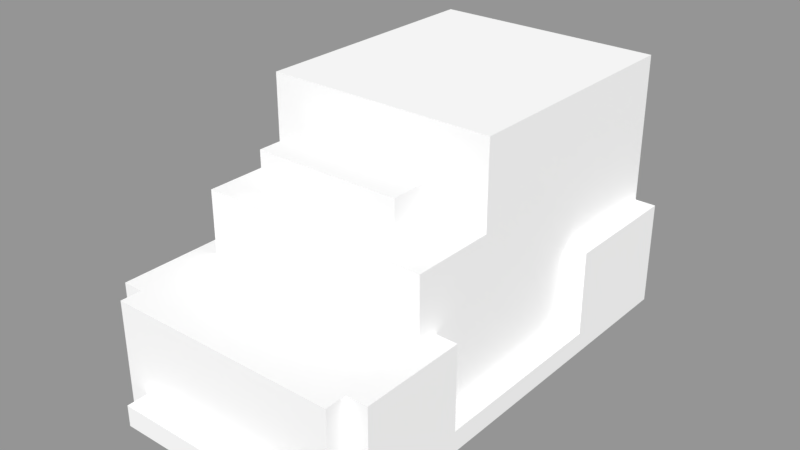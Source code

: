 # Source: Medic.blend  (saved by Blender 2.79.0; exported with 4.5.12 LTS)
import bpy
from mathutils import Matrix  # noqa: F401  (used for matrix-valued properties, if any)

bpy.ops.wm.read_factory_settings(use_empty=True)
scene = bpy.context.scene
scene.name = 'Scene'

# ---- collections
col_collection_1 = bpy.data.collections.new('Collection 1'); scene.collection.children.link(col_collection_1)

# ---- materials (node trees are filled in below, after node groups)
mat_palette = bpy.data.materials.new('palette')
mat_palette.alpha_threshold = 0.0
mat_palette.use_transparent_shadow = False
mat_palette.diffuse_color = (1.0, 1.0, 1.0, 1.0)
mat_palette.specular_color = (0.0, 0.0, 0.0)
mat_palette.roughness = 0.5
mat_palette.specular_intensity = 1.0

# ---- material node trees

# ---- meshes
me_medic = bpy.data.meshes.new('Medic')
me_medic.from_pydata([(-6.543, -3.641, 7.813), (-6.543, -4.641, 4.813), (-6.543, -4.641, 8.813), (-6.543, -3.641, 5.813), (-6.543, -3.641, 3.813), (-6.543, -4.641, -6.187), (-6.543, -3.641, -5.187), (-6.543, -3.641, -7.187), (-6.543, -4.641, -10.19), (-6.543, -3.641, -9.187), (-6.543, -1.641, 7.813), (-6.543, -1.641, 5.813), (-6.543, -1.641, -7.187), (-6.543, -1.641, -9.187), (-6.543, -0.6414, 8.813), (-6.543, -0.6414, 4.813), (-6.543, -0.6414, -6.187), (-6.543, -0.6414, -10.19), (-6.543, -4.641, -11.19), (-6.543, 0.3586, 8.813), (-6.543, 0.3586, 3.813), (-6.543, 0.3586, -5.187), (-6.543, 0.3586, -11.19), (-5.543, -3.641, -11.19), (-5.543, -4.641, -12.19), (-5.543, -4.641, -11.19), (-5.543, -3.641, -12.19), (-5.543, -2.641, 0.8131), (-5.543, -3.641, -5.187), (-5.543, -3.641, 3.813), (-5.543, -2.641, -5.187), (-5.543, -1.641, -0.1869), (-5.543, -1.641, -5.187), (-5.543, -0.6414, 9.813), (-5.543, -4.641, 8.813), (-5.543, -4.641, 9.813), (-5.543, -0.6414, 8.813), (-5.543, 0.3586, 9.813), (-5.543, 0.3586, 8.813), (-5.543, 0.3586, 3.813), (-5.543, 0.3586, 1.813), (-5.543, 0.3586, -4.187), (-5.543, 0.3586, -5.187), (-5.543, 2.359, 3.813), (-5.543, 0.3586, 4.813), (-5.543, 2.359, 1.813), (-5.543, 2.359, -2.187), (-5.543, 2.359, -4.187), (-5.543, 0.3586, -6.187), (-5.543, 2.359, -6.187), (-5.543, 0.3586, -10.19), (-5.543, 2.359, -8.187), (-5.543, 3.359, 4.813), (-5.543, 3.359, 0.8131), (-5.543, 4.359, -2.187), (-5.543, 4.359, -4.187), (-5.543, 4.359, -6.187), (-5.543, 4.359, -8.187), (-5.543, 6.359, -4.187), (-5.543, 6.359, -6.187), (-5.543, 7.359, 0.8131), (-5.543, 7.359, -0.1869), (-5.543, 7.359, -10.19), (-5.543, 0.3586, -11.19), (-5.543, 7.359, -11.19), (-4.543, -3.641, 10.81), (-4.543, -4.641, 9.813), (-4.543, -4.641, 10.81), (-4.543, -3.641, 9.813), (-3.543, 5.359, 3.813), (-3.543, 3.359, 1.813), (-3.543, 3.359, 3.813), (-3.543, 5.359, 1.813), (3.457, 3.359, 3.813), (3.457, 3.359, 1.813), (3.457, 5.359, 3.813), (3.457, 5.359, 1.813), (4.457, -4.641, 10.81), (4.457, -4.641, 9.813), (4.457, -3.641, 10.81), (4.457, -3.641, 9.813), (5.457, -4.641, -11.19), (5.457, -4.641, -12.19), (5.457, -3.641, -11.19), (5.457, -3.641, -12.19), (5.457, -3.641, 3.813), (5.457, -3.641, -5.187), (5.457, -2.641, 0.8131), (5.457, -2.641, -5.187), (5.457, -1.641, -0.1869), (5.457, -1.641, -5.187), (5.457, -4.641, 9.813), (5.457, -4.641, 8.813), (5.457, -0.6414, 9.813), (5.457, -0.6414, 8.813), (5.457, 0.3586, 9.813), (5.457, 0.3586, 8.813), (5.457, 0.3586, 3.813), (5.457, 0.3586, 1.813), (5.457, 0.3586, -4.187), (5.457, 0.3586, -5.187), (5.457, 0.3586, 4.813), (5.457, 2.359, 3.813), (5.457, 2.359, 1.813), (5.457, 2.359, -2.187), (5.457, 2.359, -4.187), (5.457, 0.3586, -6.187), (5.457, 0.3586, -10.19), (5.457, 2.359, -6.187), (5.457, 2.359, -8.187), (5.457, 3.359, 4.813), (5.457, 3.359, 0.8131), (5.457, 4.359, -2.187), (5.457, 4.359, -4.187), (5.457, 4.359, -6.187), (5.457, 4.359, -8.187), (5.457, 6.359, -4.187), (5.457, 6.359, -6.187), (5.457, 7.359, 0.8131), (5.457, 7.359, -0.1869), (5.457, 7.359, -10.19), (5.457, 0.3586, -11.19), (5.457, 7.359, -11.19), (6.457, -4.641, 8.813), (6.457, -4.641, 4.813), (6.457, -3.641, 7.813), (6.457, -3.641, 5.813), (6.457, -4.641, -6.187), (6.457, -3.641, 3.813), (6.457, -3.641, -5.187), (6.457, -4.641, -10.19), (6.457, -3.641, -7.187), (6.457, -3.641, -9.187), (6.457, -1.641, 7.813), (6.457, -1.641, 5.813), (6.457, -1.641, -7.187), (6.457, -1.641, -9.187), (6.457, -0.6414, 8.813), (6.457, -0.6414, 4.813), (6.457, -0.6414, -6.187), (6.457, -4.641, -11.19), (6.457, -0.6414, -10.19), (6.457, 0.3586, 8.813), (6.457, 0.3586, 3.813), (6.457, 0.3586, -5.187), (6.457, 0.3586, -11.19), (4.457, -4.641, 10.81), (-4.543, -3.641, 10.81), (-4.543, -4.641, 10.81), (4.457, -3.641, 10.81), (-4.543, -4.641, 9.813), (-5.543, -0.6414, 9.813), (-5.543, -4.641, 9.813), (-4.543, -3.641, 9.813), (-4.543, -0.6414, 9.813), (-5.543, 0.3586, 9.813), (-3.543, -3.641, 9.813), (-3.543, -0.6414, 9.813), (-3.543, 0.3586, 9.813), (-2.543, -3.641, 9.813), (-2.543, -0.6414, 9.813), (-1.543, -3.641, 9.813), (-1.543, -0.6414, 9.813), (-0.5429, -3.641, 9.813), (-0.5429, -0.6414, 9.813), (0.4571, -3.641, 9.813), (0.4571, -0.6414, 9.813), (1.457, -3.641, 9.813), (1.457, -0.6414, 9.813), (2.457, -3.641, 9.813), (2.457, -0.6414, 9.813), (3.457, -3.641, 9.813), (3.457, -0.6414, 9.813), (3.457, 0.3586, 9.813), (4.457, -3.641, 9.813), (4.457, -0.6414, 9.813), (5.457, -4.641, 9.813), (4.457, -4.641, 9.813), (5.457, -0.6414, 9.813), (5.457, 0.3586, 9.813), (-5.543, -4.641, 8.813), (-6.543, -0.6414, 8.813), (-6.543, -4.641, 8.813), (-5.543, -0.6414, 8.813), (-6.543, 0.3586, 8.813), (-5.543, 0.3586, 8.813), (6.457, -4.641, 8.813), (5.457, -0.6414, 8.813), (5.457, -4.641, 8.813), (6.457, -0.6414, 8.813), (5.457, 0.3586, 8.813), (6.457, 0.3586, 8.813), (-4.543, 0.3586, 4.813), (-5.543, 3.359, 4.813), (-5.543, 0.3586, 4.813), (-4.543, 2.359, 4.813), (4.457, 0.3586, 4.813), (4.457, 2.359, 4.813), (5.457, 0.3586, 4.813), (5.457, 3.359, 4.813), (0.4571, 3.359, 3.813), (-3.543, 5.359, 3.813), (-3.543, 3.359, 3.813), (0.4571, 5.359, 3.813), (3.457, 3.359, 3.813), (3.457, 5.359, 3.813), (-4.543, 3.359, 0.8131), (-5.543, 7.359, 0.8131), (-5.543, 3.359, 0.8131), (-4.543, 6.359, 0.8131), (4.457, 3.359, 0.8131), (4.457, 6.359, 0.8131), (5.457, 3.359, 0.8131), (5.457, 7.359, 0.8131), (-5.543, -3.641, -5.187), (-6.543, 0.3586, -5.187), (-6.543, -3.641, -5.187), (-5.543, -2.641, -5.187), (-5.543, -1.641, -5.187), (-5.543, 0.3586, -5.187), (6.457, -3.641, -5.187), (5.457, -2.641, -5.187), (5.457, -3.641, -5.187), (5.457, 0.3586, -5.187), (5.457, -1.641, -5.187), (6.457, 0.3586, -5.187), (-6.543, -3.641, 3.813), (-6.543, 0.3586, 3.813), (-5.543, -3.641, 3.813), (-5.543, 0.3586, 3.813), (5.457, -3.641, 3.813), (5.457, 0.3586, 3.813), (6.457, -3.641, 3.813), (6.457, 0.3586, 3.813), (-3.543, 3.359, 1.813), (-3.543, 5.359, 1.813), (0.4571, 4.359, 1.813), (0.4571, 5.359, 1.813), (2.457, 3.359, 1.813), (2.457, 4.359, 1.813), (3.457, 3.359, 1.813), (3.457, 5.359, 1.813), (-6.543, -4.641, -11.19), (-6.543, 0.3586, -11.19), (-5.543, -4.641, -11.19), (-5.543, -3.641, -11.19), (-5.543, -2.641, -11.19), (-5.543, 0.3586, -11.19), (-5.543, 7.359, -11.19), (-4.543, -1.641, -11.19), (-4.543, 6.359, -11.19), (-3.543, 4.359, -11.19), (-3.543, 5.359, -11.19), (-1.543, 4.359, -11.19), (-1.543, 5.359, -11.19), (-0.5429, -1.641, -11.19), (-0.5429, 6.359, -11.19), (0.4571, -1.641, -11.19), (0.4571, 6.359, -11.19), (1.457, 4.359, -11.19), (1.457, 5.359, -11.19), (3.457, 4.359, -11.19), (3.457, 5.359, -11.19), (4.457, -1.641, -11.19), (4.457, 6.359, -11.19), (5.457, -3.641, -11.19), (5.457, -2.641, -11.19), (5.457, 0.3586, -11.19), (5.457, 7.359, -11.19), (6.457, -4.641, -11.19), (5.457, -4.641, -11.19), (6.457, 0.3586, -11.19), (-5.543, -4.641, -12.19), (-5.543, -3.641, -12.19), (5.457, -4.641, -12.19), (5.457, -3.641, -12.19), (-4.543, -4.641, 9.813), (4.457, -4.641, 10.81), (-4.543, -4.641, 10.81), (4.457, -4.641, 9.813), (-5.543, -4.641, 8.813), (-5.543, -4.641, 9.813), (5.457, -4.641, 9.813), (5.457, -4.641, 8.813), (-6.543, -4.641, 4.813), (-6.543, -4.641, 8.813), (-5.543, -4.641, 4.813), (5.457, -4.641, 4.813), (6.457, -4.641, 8.813), (6.457, -4.641, 4.813), (-6.543, -4.641, -6.187), (-5.543, -4.641, -6.187), (5.457, -4.641, -6.187), (6.457, -4.641, -6.187), (-6.543, -4.641, -10.19), (-5.543, -4.641, -10.19), (5.457, -4.641, -10.19), (6.457, -4.641, -10.19), (-6.543, -4.641, -11.19), (-5.543, -4.641, -11.19), (5.457, -4.641, -11.19), (6.457, -4.641, -11.19), (-5.543, -4.641, -12.19), (5.457, -4.641, -12.19), (-4.543, -3.641, 10.81), (4.457, -3.641, 10.81), (-4.543, -3.641, 9.813), (-3.543, -3.641, 9.813), (-2.543, -3.641, 9.813), (-1.543, -3.641, 9.813), (-0.5429, -3.641, 9.813), (0.4571, -3.641, 9.813), (1.457, -3.641, 9.813), (2.457, -3.641, 9.813), (3.457, -3.641, 9.813), (4.457, -3.641, 9.813), (-6.543, -3.641, 3.813), (-5.543, -3.641, 3.813), (-6.543, -3.641, -5.187), (-5.543, -3.641, -5.187), (5.457, -3.641, 3.813), (6.457, -3.641, 3.813), (5.457, -3.641, -5.187), (6.457, -3.641, -5.187), (-5.543, -3.641, -11.19), (5.457, -3.641, -11.19), (-5.543, -3.641, -12.19), (5.457, -3.641, -12.19), (-5.543, 0.3586, 9.813), (-3.543, 0.3586, 9.813), (-5.543, 0.3586, 8.813), (3.457, 0.3586, 9.813), (-3.543, 0.3586, 8.813), (5.457, 0.3586, 9.813), (3.457, 0.3586, 8.813), (5.457, 0.3586, 8.813), (-5.543, 0.3586, 4.813), (6.457, 0.3586, 8.813), (-6.543, 0.3586, 8.813), (-4.543, 0.3586, 4.813), (4.457, 0.3586, 4.813), (5.457, 0.3586, 4.813), (-6.543, 0.3586, 3.813), (-5.543, 0.3586, 3.813), (5.457, 0.3586, 3.813), (6.457, 0.3586, 3.813), (-6.543, 0.3586, -5.187), (-5.543, 0.3586, -5.187), (-5.543, 0.3586, -6.187), (5.457, 0.3586, -5.187), (6.457, 0.3586, -5.187), (5.457, 0.3586, -6.187), (-5.543, 0.3586, -10.19), (5.457, 0.3586, -10.19), (-6.543, 0.3586, -11.19), (-5.543, 0.3586, -11.19), (5.457, 0.3586, -11.19), (6.457, 0.3586, -11.19), (-5.543, 3.359, 4.813), (5.457, 3.359, 4.813), (-3.543, 3.359, 3.813), (0.4571, 3.359, 3.813), (3.457, 3.359, 3.813), (-3.543, 3.359, 1.813), (3.457, 3.359, 1.813), (2.457, 3.359, 1.813), (-5.543, 3.359, 0.8131), (-4.543, 3.359, 0.8131), (4.457, 3.359, 0.8131), (5.457, 3.359, 0.8131), (-3.543, 5.359, 3.813), (0.4571, 5.359, 3.813), (-3.543, 5.359, 1.813), (3.457, 5.359, 3.813), (0.4571, 5.359, 1.813), (3.457, 5.359, 1.813), (-5.543, 7.359, 0.8131), (5.457, 7.359, 0.8131), (-5.543, 7.359, -0.1869), (5.457, 7.359, -0.1869), (-0.5429, 7.359, -2.187), (1.457, 7.359, -2.187), (-2.543, 7.359, -4.187), (-0.5429, 7.359, -4.187), (1.457, 7.359, -4.187), (3.457, 7.359, -4.187), (-2.543, 7.359, -6.187), (-0.5429, 7.359, -6.187), (1.457, 7.359, -6.187), (3.457, 7.359, -6.187), (-0.5429, 7.359, -8.187), (1.457, 7.359, -8.187), (-5.543, 7.359, -10.19), (5.457, 7.359, -10.19), (-5.543, 7.359, -11.19), (5.457, 7.359, -11.19)], [], [(0, 1, 2), (3, 1, 0), (4, 5, 1), (6, 5, 4), (7, 8, 5), (9, 8, 7), (10, 0, 2), (10, 3, 0), (11, 1, 3), (11, 3, 10), (12, 9, 7), (12, 7, 5), (13, 8, 9), (13, 9, 12), (14, 10, 2), (14, 11, 10), (15, 1, 11), (15, 11, 14), (15, 4, 1), (16, 5, 6), (16, 12, 5), (16, 13, 12), (17, 18, 8), (17, 13, 16), (17, 8, 13), (19, 15, 14), (20, 4, 15), (20, 15, 19), (21, 16, 6), (21, 17, 16), (22, 18, 17), (22, 17, 21), (23, 24, 25), (26, 24, 23), (27, 28, 29), (30, 28, 27), (31, 30, 27), (32, 30, 31), (33, 34, 35), (36, 34, 33), (37, 36, 33), (38, 36, 37), (39, 27, 29), (40, 27, 39), (41, 32, 31), (42, 32, 41), (43, 39, 44), (43, 40, 39), (45, 27, 40), (45, 40, 43), (46, 41, 31), (47, 42, 41), (47, 41, 46), (47, 48, 42), (49, 50, 48), (49, 48, 47), (51, 50, 49), (52, 43, 44), (52, 45, 43), (53, 27, 45), (53, 45, 52), (53, 31, 27), (54, 46, 31), (54, 49, 47), (54, 51, 49), (54, 47, 46), (55, 51, 54), (56, 51, 55), (57, 50, 51), (57, 51, 56), (58, 56, 55), (58, 55, 54), (59, 57, 56), (59, 56, 58), (60, 31, 53), (61, 54, 31), (61, 31, 60), (61, 58, 54), (61, 59, 58), (62, 57, 59), (62, 59, 61), (62, 50, 57), (62, 63, 50), (64, 63, 62), (65, 66, 67), (68, 66, 65), (69, 70, 71), (72, 70, 69), (73, 74, 75), (75, 74, 76), (77, 78, 79), (79, 78, 80), (81, 82, 83), (83, 82, 84), (85, 86, 87), (87, 86, 88), (87, 88, 89), (89, 88, 90), (91, 92, 93), (93, 92, 94), (93, 94, 95), (95, 94, 96), (85, 87, 97), (97, 87, 98), (89, 90, 99), (99, 90, 100), (101, 97, 102), (97, 98, 102), (98, 87, 103), (102, 98, 103), (89, 99, 104), (99, 100, 105), (104, 99, 105), (100, 106, 105), (106, 107, 108), (105, 106, 108), (108, 107, 109), (101, 102, 110), (102, 103, 110), (103, 87, 111), (110, 103, 111), (87, 89, 111), (89, 104, 112), (105, 108, 112), (108, 109, 112), (104, 105, 112), (112, 109, 113), (113, 109, 114), (109, 107, 115), (114, 109, 115), (113, 114, 116), (112, 113, 116), (114, 115, 117), (116, 114, 117), (111, 89, 118), (89, 112, 119), (118, 89, 119), (112, 116, 119), (116, 117, 119), (117, 115, 120), (119, 117, 120), (115, 107, 120), (107, 121, 120), (120, 121, 122), (123, 124, 125), (125, 124, 126), (124, 127, 128), (128, 127, 129), (127, 130, 131), (131, 130, 132), (123, 125, 133), (125, 126, 133), (126, 124, 134), (133, 126, 134), (131, 132, 135), (127, 131, 135), (132, 130, 136), (135, 132, 136), (123, 133, 137), (133, 134, 137), (134, 124, 138), (137, 134, 138), (124, 128, 138), (129, 127, 139), (127, 135, 139), (135, 136, 139), (130, 140, 141), (139, 136, 141), (136, 130, 141), (137, 138, 142), (138, 128, 143), (142, 138, 143), (129, 139, 144), (139, 141, 144), (141, 140, 145), (144, 141, 145), (146, 147, 148), (149, 147, 146), (150, 151, 152), (153, 151, 150), (154, 155, 151), (154, 151, 153), (156, 154, 153), (157, 155, 154), (157, 154, 156), (158, 155, 157), (159, 157, 156), (160, 158, 157), (160, 157, 159), (161, 160, 159), (162, 158, 160), (162, 160, 161), (163, 162, 161), (164, 158, 162), (164, 162, 163), (165, 164, 163), (166, 158, 164), (166, 164, 165), (167, 166, 165), (168, 158, 166), (168, 166, 167), (169, 168, 167), (170, 158, 168), (170, 168, 169), (171, 170, 169), (172, 158, 170), (172, 170, 171), (173, 158, 172), (174, 172, 171), (175, 173, 172), (175, 172, 174), (176, 174, 177), (176, 175, 174), (178, 173, 175), (178, 175, 176), (179, 173, 178), (180, 181, 182), (183, 184, 181), (183, 181, 180), (185, 184, 183), (186, 187, 188), (189, 190, 187), (189, 187, 186), (191, 190, 189), (192, 193, 194), (195, 193, 192), (196, 195, 192), (197, 193, 195), (197, 195, 196), (198, 197, 196), (199, 193, 197), (199, 197, 198), (200, 201, 202), (203, 201, 200), (204, 203, 200), (205, 203, 204), (206, 207, 208), (209, 207, 206), (210, 209, 206), (211, 207, 209), (211, 209, 210), (212, 211, 210), (213, 207, 211), (213, 211, 212), (214, 215, 216), (217, 215, 214), (218, 215, 217), (219, 215, 218), (220, 221, 222), (220, 223, 224), (220, 224, 221), (225, 223, 220), (226, 227, 228), (228, 227, 229), (230, 231, 232), (232, 231, 233), (234, 235, 236), (236, 235, 237), (234, 236, 238), (236, 237, 239), (238, 236, 239), (238, 239, 240), (239, 237, 241), (240, 239, 241), (242, 243, 244), (244, 243, 245), (245, 243, 246), (246, 243, 247), (247, 248, 249), (246, 247, 249), (249, 248, 250), (249, 250, 251), (251, 250, 252), (249, 251, 253), (251, 252, 253), (252, 250, 254), (253, 252, 254), (246, 249, 255), (249, 253, 255), (253, 254, 255), (254, 250, 256), (255, 254, 256), (250, 248, 256), (246, 255, 257), (255, 256, 257), (256, 248, 258), (257, 256, 258), (257, 258, 259), (259, 258, 260), (257, 259, 261), (259, 260, 261), (260, 258, 262), (261, 260, 262), (246, 257, 263), (257, 261, 263), (261, 262, 263), (262, 258, 264), (263, 262, 264), (258, 248, 264), (245, 246, 265), (246, 263, 266), (263, 264, 266), (265, 246, 266), (266, 264, 267), (264, 248, 268), (267, 264, 268), (266, 267, 269), (270, 265, 269), (265, 266, 269), (269, 267, 271), (272, 273, 274), (274, 273, 275), (276, 277, 278), (279, 277, 276), (280, 276, 281), (280, 282, 279), (280, 279, 276), (283, 282, 280), (284, 280, 285), (286, 283, 280), (286, 280, 284), (287, 288, 283), (287, 283, 286), (289, 288, 287), (290, 286, 284), (290, 287, 286), (290, 289, 287), (291, 289, 290), (292, 289, 291), (293, 289, 292), (294, 291, 290), (295, 292, 291), (295, 291, 294), (296, 293, 292), (296, 292, 295), (297, 293, 296), (298, 295, 294), (298, 296, 295), (298, 297, 296), (299, 297, 298), (300, 297, 299), (301, 297, 300), (302, 300, 299), (303, 300, 302), (304, 305, 306), (306, 305, 307), (307, 305, 308), (308, 305, 309), (309, 305, 310), (310, 305, 311), (311, 305, 312), (312, 305, 313), (313, 305, 314), (314, 305, 315), (316, 317, 318), (318, 317, 319), (320, 321, 322), (322, 321, 323), (324, 325, 326), (326, 325, 327), (328, 329, 330), (329, 331, 332), (330, 329, 332), (331, 333, 334), (332, 331, 334), (334, 333, 335), (330, 332, 336), (335, 337, 336), (334, 335, 336), (332, 334, 336), (338, 330, 336), (336, 337, 339), (339, 337, 340), (340, 337, 341), (338, 336, 342), (342, 336, 343), (341, 337, 344), (344, 337, 345), (346, 347, 348), (349, 350, 351), (346, 348, 352), (351, 350, 353), (346, 352, 354), (354, 352, 355), (353, 350, 356), (356, 350, 357), (358, 359, 360), (360, 359, 361), (361, 359, 362), (358, 360, 363), (362, 359, 364), (363, 365, 366), (365, 364, 366), (358, 363, 366), (366, 364, 367), (364, 359, 368), (367, 364, 368), (368, 359, 369), (370, 371, 372), (371, 373, 374), (372, 371, 374), (374, 373, 375), (376, 377, 378), (378, 377, 379), (378, 379, 380), (380, 379, 381), (378, 380, 382), (380, 381, 383), (382, 380, 383), (381, 379, 384), (383, 381, 384), (384, 379, 385), (382, 383, 386), (378, 382, 386), (384, 385, 386), (383, 384, 386), (386, 385, 387), (387, 385, 388), (385, 379, 389), (388, 385, 389), (387, 388, 390), (386, 387, 390), (388, 389, 391), (390, 388, 391), (378, 386, 392), (386, 390, 392), (390, 391, 392), (389, 379, 393), (392, 391, 393), (391, 389, 393), (392, 393, 394), (394, 393, 395)])
me_medic.polygons.foreach_set('use_smooth', [True] * 432)
_uv = me_medic.uv_layers.new(name='UVMap')
_uv.uv.foreach_set('vector', [0.05664, 0.5, 0.05664, 0.5, 0.05664, 0.5, 0.05664, 0.5, 0.05664, 0.5, 0.05664, 0.5, 0.001953, 0.5, 0.001953, 0.5, 0.001953, 0.5, 0.001953, 0.5, 0.001953, 0.5, 0.001953, 0.5, 0.05664, 0.5, 0.05664, 0.5, 0.05664, 0.5, 0.05664, 0.5, 0.05664, 0.5, 0.05664, 0.5, 0.05664, 0.5, 0.05664, 0.5, 0.05664, 0.5, 0.0332, 0.5, 0.0332, 0.5, 0.0332, 0.5, 0.05664, 0.5, 0.05664, 0.5, 0.05664, 0.5, 0.0332, 0.5, 0.0332, 0.5, 0.0332, 0.5, 0.0332, 0.5, 0.0332, 0.5, 0.0332, 0.5, 0.05664, 0.5, 0.05664, 0.5, 0.05664, 0.5, 0.05664, 0.5, 0.05664, 0.5, 0.05664, 0.5, 0.0332, 0.5, 0.0332, 0.5, 0.0332, 0.5, 0.05664, 0.5, 0.05664, 0.5, 0.05664, 0.5, 0.05664, 0.5, 0.05664, 0.5, 0.05664, 0.5, 0.05664, 0.5, 0.05664, 0.5, 0.05664, 0.5, 0.05664, 0.5, 0.05664, 0.5, 0.05664, 0.5, 0.001953, 0.5, 0.001953, 0.5, 0.001953, 0.5, 0.001953, 0.5, 0.001953, 0.5, 0.001953, 0.5, 0.05664, 0.5, 0.05664, 0.5, 0.05664, 0.5, 0.05664, 0.5, 0.05664, 0.5, 0.05664, 0.5, 0.001953, 0.5, 0.001953, 0.5, 0.001953, 0.5, 0.05664, 0.5, 0.05664, 0.5, 0.05664, 0.5, 0.05664, 0.5, 0.05664, 0.5, 0.05664, 0.5, 0.001953, 0.5, 0.001953, 0.5, 0.001953, 0.5, 0.001953, 0.5, 0.001953, 0.5, 0.001953, 0.5, 0.001953, 0.5, 0.001953, 0.5, 0.001953, 0.5, 0.001953, 0.5, 0.001953, 0.5, 0.001953, 0.5, 0.001953, 0.5, 0.001953, 0.5, 0.001953, 0.5, 0.001953, 0.5, 0.001953, 0.5, 0.001953, 0.5, 0.001953, 0.5, 0.001953, 0.5, 0.001953, 0.5, 0.0332, 0.5, 0.0332, 0.5, 0.0332, 0.5, 0.0332, 0.5, 0.0332, 0.5, 0.0332, 0.5, 0.001953, 0.5, 0.001953, 0.5, 0.001953, 0.5, 0.001953, 0.5, 0.001953, 0.5, 0.001953, 0.5, 0.0332, 0.5, 0.0332, 0.5, 0.0332, 0.5, 0.0332, 0.5, 0.0332, 0.5, 0.0332, 0.5, 0.001953, 0.5, 0.001953, 0.5, 0.001953, 0.5, 0.001953, 0.5, 0.001953, 0.5, 0.001953, 0.5, 0.005859, 0.5, 0.005859, 0.5, 0.005859, 0.5, 0.005859, 0.5, 0.005859, 0.5, 0.005859, 0.5, 0.001953, 0.5, 0.001953, 0.5, 0.001953, 0.5, 0.001953, 0.5, 0.001953, 0.5, 0.001953, 0.5, 0.001953, 0.5, 0.001953, 0.5, 0.001953, 0.5, 0.001953, 0.5, 0.001953, 0.5, 0.001953, 0.5, 0.001953, 0.5, 0.001953, 0.5, 0.001953, 0.5, 0.0293, 0.5, 0.0293, 0.5, 0.0293, 0.5, 0.001953, 0.5, 0.001953, 0.5, 0.001953, 0.5, 0.0293, 0.5, 0.0293, 0.5, 0.0293, 0.5, 0.001953, 0.5, 0.001953, 0.5, 0.001953, 0.5, 0.03711, 0.5, 0.03711, 0.5, 0.03711, 0.5, 0.001953, 0.5, 0.001953, 0.5, 0.001953, 0.5, 0.03711, 0.5, 0.03711, 0.5, 0.03711, 0.5, 0.001953, 0.5, 0.001953, 0.5, 0.001953, 0.5, 0.03711, 0.5, 0.03711, 0.5, 0.03711, 0.5, 0.001953, 0.5, 0.001953, 0.5, 0.001953, 0.5, 0.001953, 0.5, 0.001953, 0.5, 0.001953, 0.5, 0.001953, 0.5, 0.001953, 0.5, 0.001953, 0.5, 0.001953, 0.5, 0.001953, 0.5, 0.001953, 0.5, 0.001953, 0.5, 0.001953, 0.5, 0.001953, 0.5, 0.0332, 0.5, 0.0332, 0.5, 0.0332, 0.5, 0.001953, 0.5, 0.001953, 0.5, 0.001953, 0.5, 0.03711, 0.5, 0.03711, 0.5, 0.03711, 0.5, 0.03711, 0.5, 0.03711, 0.5, 0.03711, 0.5, 0.03711, 0.5, 0.03711, 0.5, 0.03711, 0.5, 0.03711, 0.5, 0.03711, 0.5, 0.03711, 0.5, 0.03711, 0.5, 0.03711, 0.5, 0.03711, 0.5, 0.001953, 0.5, 0.001953, 0.5, 0.001953, 0.5, 0.03711, 0.5, 0.03711, 0.5, 0.03711, 0.5, 0.03711, 0.5, 0.03711, 0.5, 0.03711, 0.5, 0.001953, 0.5, 0.001953, 0.5, 0.001953, 0.5, 0.001953, 0.5, 0.001953, 0.5, 0.001953, 0.5, 0.03711, 0.5, 0.03711, 0.5, 0.03711, 0.5, 0.0332, 0.5, 0.0332, 0.5, 0.0332, 0.5, 0.001953, 0.5, 0.001953, 0.5, 0.001953, 0.5, 0.0332, 0.5, 0.0332, 0.5, 0.0332, 0.5, 0.001953, 0.5, 0.001953, 0.5, 0.001953, 0.5, 0.001953, 0.5, 0.001953, 0.5, 0.001953, 0.5, 0.001953, 0.5, 0.001953, 0.5, 0.001953, 0.5, 0.001953, 0.5, 0.001953, 0.5, 0.001953, 0.5, 0.001953, 0.5, 0.001953, 0.5, 0.001953, 0.5, 0.0332, 0.5, 0.0332, 0.5, 0.0332, 0.5, 0.0332, 0.5, 0.0332, 0.5, 0.0332, 0.5, 0.0332, 0.5, 0.0332, 0.5, 0.0332, 0.5, 0.0332, 0.5, 0.0332, 0.5, 0.0332, 0.5, 0.03711, 0.5, 0.03711, 0.5, 0.03711, 0.5, 0.03711, 0.5, 0.03711, 0.5, 0.03711, 0.5, 0.0293, 0.5, 0.0293, 0.5, 0.0293, 0.5, 0.0293, 0.5, 0.0293, 0.5, 0.0293, 0.5, 0.0332, 0.5, 0.0332, 0.5, 0.0332, 0.5, 0.0332, 0.5, 0.0332, 0.5, 0.0332, 0.5, 0.0332, 0.5, 0.0332, 0.5, 0.0332, 0.5, 0.0332, 0.5, 0.0332, 0.5, 0.0332, 0.5, 0.001953, 0.5, 0.001953, 0.5, 0.001953, 0.5, 0.001953, 0.5, 0.001953, 0.5, 0.001953, 0.5, 0.0332, 0.5, 0.0332, 0.5, 0.0332, 0.5, 0.0332, 0.5, 0.0332, 0.5, 0.0332, 0.5, 0.001953, 0.5, 0.001953, 0.5, 0.001953, 0.5, 0.001953, 0.5, 0.001953, 0.5, 0.001953, 0.5, 0.005859, 0.5, 0.005859, 0.5, 0.005859, 0.5, 0.005859, 0.5, 0.005859, 0.5, 0.005859, 0.5, 0.001953, 0.5, 0.001953, 0.5, 0.001953, 0.5, 0.001953, 0.5, 0.001953, 0.5, 0.001953, 0.5, 0.001953, 0.5, 0.001953, 0.5, 0.001953, 0.5, 0.001953, 0.5, 0.001953, 0.5, 0.001953, 0.5, 0.001953, 0.5, 0.001953, 0.5, 0.001953, 0.5, 0.0293, 0.5, 0.0293, 0.5, 0.0293, 0.5, 0.001953, 0.5, 0.001953, 0.5, 0.001953, 0.5, 0.0293, 0.5, 0.0293, 0.5, 0.0293, 0.5, 0.001953, 0.5, 0.001953, 0.5, 0.001953, 0.5, 0.03711, 0.5, 0.03711, 0.5, 0.03711, 0.5, 0.001953, 0.5, 0.001953, 0.5, 0.001953, 0.5, 0.03711, 0.5, 0.03711, 0.5, 0.03711, 0.5, 0.001953, 0.5, 0.001953, 0.5, 0.001953, 0.5, 0.03711, 0.5, 0.03711, 0.5, 0.03711, 0.5, 0.001953, 0.5, 0.001953, 0.5, 0.001953, 0.5, 0.001953, 0.5, 0.001953, 0.5, 0.001953, 0.5, 0.001953, 0.5, 0.001953, 0.5, 0.001953, 0.5, 0.001953, 0.5, 0.001953, 0.5, 0.001953, 0.5, 0.001953, 0.5, 0.001953, 0.5, 0.001953, 0.5, 0.0332, 0.5, 0.0332, 0.5, 0.0332, 0.5, 0.001953, 0.5, 0.001953, 0.5, 0.001953, 0.5, 0.03711, 0.5, 0.03711, 0.5, 0.03711, 0.5, 0.03711, 0.5, 0.03711, 0.5, 0.03711, 0.5, 0.03711, 0.5, 0.03711, 0.5, 0.03711, 0.5, 0.03711, 0.5, 0.03711, 0.5, 0.03711, 0.5, 0.03711, 0.5, 0.03711, 0.5, 0.03711, 0.5, 0.001953, 0.5, 0.001953, 0.5, 0.001953, 0.5, 0.03711, 0.5, 0.03711, 0.5, 0.03711, 0.5, 0.03711, 0.5, 0.03711, 0.5, 0.03711, 0.5, 0.001953, 0.5, 0.001953, 0.5, 0.001953, 0.5, 0.001953, 0.5, 0.001953, 0.5, 0.001953, 0.5, 0.03711, 0.5, 0.03711, 0.5, 0.03711, 0.5, 0.0332, 0.5, 0.0332, 0.5, 0.0332, 0.5, 0.001953, 0.5, 0.001953, 0.5, 0.001953, 0.5, 0.0332, 0.5, 0.0332, 0.5, 0.0332, 0.5, 0.001953, 0.5, 0.001953, 0.5, 0.001953, 0.5, 0.001953, 0.5, 0.001953, 0.5, 0.001953, 0.5, 0.001953, 0.5, 0.001953, 0.5, 0.001953, 0.5, 0.001953, 0.5, 0.001953, 0.5, 0.001953, 0.5, 0.001953, 0.5, 0.001953, 0.5, 0.001953, 0.5, 0.0332, 0.5, 0.0332, 0.5, 0.0332, 0.5, 0.0332, 0.5, 0.0332, 0.5, 0.0332, 0.5, 0.05664, 0.5, 0.05664, 0.5, 0.05664, 0.5, 0.05664, 0.5, 0.05664, 0.5, 0.05664, 0.5, 0.001953, 0.5, 0.001953, 0.5, 0.001953, 0.5, 0.001953, 0.5, 0.001953, 0.5, 0.001953, 0.5, 0.05664, 0.5, 0.05664, 0.5, 0.05664, 0.5, 0.05664, 0.5, 0.05664, 0.5, 0.05664, 0.5, 0.05664, 0.5, 0.05664, 0.5, 0.05664, 0.5, 0.0332, 0.5, 0.0332, 0.5, 0.0332, 0.5, 0.05664, 0.5, 0.05664, 0.5, 0.05664, 0.5, 0.0332, 0.5, 0.0332, 0.5, 0.0332, 0.5, 0.0332, 0.5, 0.0332, 0.5, 0.0332, 0.5, 0.05664, 0.5, 0.05664, 0.5, 0.05664, 0.5, 0.05664, 0.5, 0.05664, 0.5, 0.05664, 0.5, 0.0332, 0.5, 0.0332, 0.5, 0.0332, 0.5, 0.05664, 0.5, 0.05664, 0.5, 0.05664, 0.5, 0.05664, 0.5, 0.05664, 0.5, 0.05664, 0.5, 0.05664, 0.5, 0.05664, 0.5, 0.05664, 0.5, 0.05664, 0.5, 0.05664, 0.5, 0.05664, 0.5, 0.001953, 0.5, 0.001953, 0.5, 0.001953, 0.5, 0.001953, 0.5, 0.001953, 0.5, 0.001953, 0.5, 0.05664, 0.5, 0.05664, 0.5, 0.05664, 0.5, 0.05664, 0.5, 0.05664, 0.5, 0.05664, 0.5, 0.001953, 0.5, 0.001953, 0.5, 0.001953, 0.5, 0.05664, 0.5, 0.05664, 0.5, 0.05664, 0.5, 0.05664, 0.5, 0.05664, 0.5, 0.05664, 0.5, 0.001953, 0.5, 0.001953, 0.5, 0.001953, 0.5, 0.001953, 0.5, 0.001953, 0.5, 0.001953, 0.5, 0.001953, 0.5, 0.001953, 0.5, 0.001953, 0.5, 0.001953, 0.5, 0.001953, 0.5, 0.001953, 0.5, 0.001953, 0.5, 0.001953, 0.5, 0.001953, 0.5, 0.001953, 0.5, 0.001953, 0.5, 0.001953, 0.5, 0.001953, 0.5, 0.001953, 0.5, 0.001953, 0.5, 0.0332, 0.5, 0.0332, 0.5, 0.0332, 0.5, 0.0332, 0.5, 0.0332, 0.5, 0.0332, 0.5, 0.001953, 0.5, 0.001953, 0.5, 0.001953, 0.5, 0.001953, 0.5, 0.001953, 0.5, 0.001953, 0.5, 0.005859, 0.5, 0.005859, 0.5, 0.005859, 0.5, 0.001953, 0.5, 0.001953, 0.5, 0.001953, 0.5, 0.0332, 0.5, 0.0332, 0.5, 0.0332, 0.5, 0.005859, 0.5, 0.005859, 0.5, 0.005859, 0.5, 0.0332, 0.5, 0.0332, 0.5, 0.0332, 0.5, 0.005859, 0.5, 0.005859, 0.5, 0.005859, 0.5, 0.001953, 0.5, 0.001953, 0.5, 0.001953, 0.5, 0.0332, 0.5, 0.0332, 0.5, 0.0332, 0.5, 0.001953, 0.5, 0.001953, 0.5, 0.001953, 0.5, 0.0332, 0.5, 0.0332, 0.5, 0.0332, 0.5, 0.0332, 0.5, 0.0332, 0.5, 0.0332, 0.5, 0.0332, 0.5, 0.0332, 0.5, 0.0332, 0.5, 0.001953, 0.5, 0.001953, 0.5, 0.001953, 0.5, 0.0332, 0.5, 0.0332, 0.5, 0.0332, 0.5, 0.001953, 0.5, 0.001953, 0.5, 0.001953, 0.5, 0.0332, 0.5, 0.0332, 0.5, 0.0332, 0.5, 0.0332, 0.5, 0.0332, 0.5, 0.0332, 0.5, 0.0332, 0.5, 0.0332, 0.5, 0.0332, 0.5, 0.001953, 0.5, 0.001953, 0.5, 0.001953, 0.5, 0.0332, 0.5, 0.0332, 0.5, 0.0332, 0.5, 0.001953, 0.5, 0.001953, 0.5, 0.001953, 0.5, 0.0332, 0.5, 0.0332, 0.5, 0.0332, 0.5, 0.0332, 0.5, 0.0332, 0.5, 0.0332, 0.5, 0.0332, 0.5, 0.0332, 0.5, 0.0332, 0.5, 0.001953, 0.5, 0.001953, 0.5, 0.001953, 0.5, 0.0332, 0.5, 0.0332, 0.5, 0.0332, 0.5, 0.001953, 0.5, 0.001953, 0.5, 0.001953, 0.5, 0.0332, 0.5, 0.0332, 0.5, 0.0332, 0.5, 0.0332, 0.5, 0.0332, 0.5, 0.0332, 0.5, 0.005859, 0.5, 0.005859, 0.5, 0.005859, 0.5, 0.0332, 0.5, 0.0332, 0.5, 0.0332, 0.5, 0.001953, 0.5, 0.001953, 0.5, 0.001953, 0.5, 0.001953, 0.5, 0.001953, 0.5, 0.001953, 0.5, 0.005859, 0.5, 0.005859, 0.5, 0.005859, 0.5, 0.001953, 0.5, 0.001953, 0.5, 0.001953, 0.5, 0.005859, 0.5, 0.005859, 0.5, 0.005859, 0.5, 0.05664, 0.5, 0.05664, 0.5, 0.05664, 0.5, 0.001953, 0.5, 0.001953, 0.5, 0.001953, 0.5, 0.05664, 0.5, 0.05664, 0.5, 0.05664, 0.5, 0.001953, 0.5, 0.001953, 0.5, 0.001953, 0.5, 0.05664, 0.5, 0.05664, 0.5, 0.05664, 0.5, 0.001953, 0.5, 0.001953, 0.5, 0.001953, 0.5, 0.05664, 0.5, 0.05664, 0.5, 0.05664, 0.5, 0.001953, 0.5, 0.001953, 0.5, 0.001953, 0.5, 0.001953, 0.5, 0.001953, 0.5, 0.001953, 0.5, 0.001953, 0.5, 0.001953, 0.5, 0.001953, 0.5, 0.0293, 0.5, 0.0293, 0.5, 0.0293, 0.5, 0.001953, 0.5, 0.001953, 0.5, 0.001953, 0.5, 0.0293, 0.5, 0.0293, 0.5, 0.0293, 0.5, 0.001953, 0.5, 0.001953, 0.5, 0.001953, 0.5, 0.001953, 0.5, 0.001953, 0.5, 0.001953, 0.5, 0.001953, 0.5, 0.001953, 0.5, 0.001953, 0.5, 0.03711, 0.5, 0.03711, 0.5, 0.03711, 0.5, 0.03711, 0.5, 0.03711, 0.5, 0.03711, 0.5, 0.0293, 0.5, 0.0293, 0.5, 0.0293, 0.5, 0.0293, 0.5, 0.0293, 0.5, 0.0293, 0.5, 0.0332, 0.5, 0.0332, 0.5, 0.0332, 0.5, 0.0332, 0.5, 0.0332, 0.5, 0.0332, 0.5, 0.001953, 0.5, 0.001953, 0.5, 0.001953, 0.5, 0.0332, 0.5, 0.0332, 0.5, 0.0332, 0.5, 0.001953, 0.5, 0.001953, 0.5, 0.001953, 0.5, 0.0332, 0.5, 0.0332, 0.5, 0.0332, 0.5, 0.0332, 0.5, 0.0332, 0.5, 0.0332, 0.5, 0.0332, 0.5, 0.0332, 0.5, 0.0332, 0.5, 0.001953, 0.5, 0.001953, 0.5, 0.001953, 0.5, 0.001953, 0.5, 0.001953, 0.5, 0.001953, 0.5, 0.001953, 0.5, 0.001953, 0.5, 0.001953, 0.5, 0.001953, 0.5, 0.001953, 0.5, 0.001953, 0.5, 0.001953, 0.5, 0.001953, 0.5, 0.001953, 0.5, 0.001953, 0.5, 0.001953, 0.5, 0.001953, 0.5, 0.001953, 0.5, 0.001953, 0.5, 0.001953, 0.5, 0.001953, 0.5, 0.001953, 0.5, 0.001953, 0.5, 0.001953, 0.5, 0.001953, 0.5, 0.001953, 0.5, 0.001953, 0.5, 0.001953, 0.5, 0.001953, 0.5, 0.001953, 0.5, 0.001953, 0.5, 0.001953, 0.5, 0.001953, 0.5, 0.001953, 0.5, 0.001953, 0.5, 0.03711, 0.5, 0.03711, 0.5, 0.03711, 0.5, 0.03711, 0.5, 0.03711, 0.5, 0.03711, 0.5, 0.03711, 0.5, 0.03711, 0.5, 0.03711, 0.5, 0.0293, 0.5, 0.0293, 0.5, 0.0293, 0.5, 0.03711, 0.5, 0.03711, 0.5, 0.03711, 0.5, 0.0293, 0.5, 0.0293, 0.5, 0.0293, 0.5, 0.0293, 0.5, 0.0293, 0.5, 0.0293, 0.5, 0.0293, 0.5, 0.0293, 0.5, 0.0293, 0.5, 0.001953, 0.5, 0.001953, 0.5, 0.001953, 0.5, 0.001953, 0.5, 0.001953, 0.5, 0.001953, 0.5, 0.001953, 0.5, 0.001953, 0.5, 0.001953, 0.5, 0.001953, 0.5, 0.001953, 0.5, 0.001953, 0.5, 0.0332, 0.5, 0.0332, 0.5, 0.0332, 0.5, 0.0332, 0.5, 0.0332, 0.5, 0.0332, 0.5, 0.0332, 0.5, 0.0332, 0.5, 0.0332, 0.5, 0.001953, 0.5, 0.001953, 0.5, 0.001953, 0.5, 0.001953, 0.5, 0.001953, 0.5, 0.001953, 0.5, 0.001953, 0.5, 0.001953, 0.5, 0.001953, 0.5, 0.0332, 0.5, 0.0332, 0.5, 0.0332, 0.5, 0.001953, 0.5, 0.001953, 0.5, 0.001953, 0.5, 0.0332, 0.5, 0.0332, 0.5, 0.0332, 0.5, 0.0332, 0.5, 0.0332, 0.5, 0.0332, 0.5, 0.001953, 0.5, 0.001953, 0.5, 0.001953, 0.5, 0.001953, 0.5, 0.001953, 0.5, 0.001953, 0.5, 0.001953, 0.5, 0.001953, 0.5, 0.001953, 0.5, 0.001953, 0.5, 0.001953, 0.5, 0.001953, 0.5, 0.0332, 0.5, 0.0332, 0.5, 0.0332, 0.5, 0.0332, 0.5, 0.0332, 0.5, 0.0332, 0.5, 0.0332, 0.5, 0.0332, 0.5, 0.0332, 0.5, 0.0332, 0.5, 0.0332, 0.5, 0.0332, 0.5, 0.0332, 0.5, 0.0332, 0.5, 0.0332, 0.5, 0.001953, 0.5, 0.001953, 0.5, 0.001953, 0.5, 0.001953, 0.5, 0.001953, 0.5, 0.001953, 0.5, 0.001953, 0.5, 0.001953, 0.5, 0.001953, 0.5, 0.0332, 0.5, 0.0332, 0.5, 0.0332, 0.5, 0.001953, 0.5, 0.001953, 0.5, 0.001953, 0.5, 0.0332, 0.5, 0.0332, 0.5, 0.0332, 0.5, 0.0332, 0.5, 0.0332, 0.5, 0.0332, 0.5, 0.001953, 0.5, 0.001953, 0.5, 0.001953, 0.5, 0.001953, 0.5, 0.001953, 0.5, 0.001953, 0.5, 0.001953, 0.5, 0.001953, 0.5, 0.001953, 0.5, 0.001953, 0.5, 0.001953, 0.5, 0.001953, 0.5, 0.0332, 0.5, 0.0332, 0.5, 0.0332, 0.5, 0.001953, 0.5, 0.001953, 0.5, 0.001953, 0.5, 0.0332, 0.5, 0.0332, 0.5, 0.0332, 0.5, 0.0332, 0.5, 0.0332, 0.5, 0.0332, 0.5, 0.001953, 0.5, 0.001953, 0.5, 0.001953, 0.5, 0.0332, 0.5, 0.0332, 0.5, 0.0332, 0.5, 0.0332, 0.5, 0.0332, 0.5, 0.0332, 0.5, 0.0332, 0.5, 0.0332, 0.5, 0.0332, 0.5, 0.001953, 0.5, 0.001953, 0.5, 0.001953, 0.5, 0.001953, 0.5, 0.001953, 0.5, 0.001953, 0.5, 0.001953, 0.5, 0.001953, 0.5, 0.001953, 0.5, 0.001953, 0.5, 0.001953, 0.5, 0.001953, 0.5, 0.0332, 0.5, 0.0332, 0.5, 0.0332, 0.5, 0.0332, 0.5, 0.0332, 0.5, 0.0332, 0.5, 0.0332, 0.5, 0.0332, 0.5, 0.0332, 0.5, 0.0332, 0.5, 0.0332, 0.5, 0.0332, 0.5, 0.001953, 0.5, 0.001953, 0.5, 0.001953, 0.5, 0.001953, 0.5, 0.001953, 0.5, 0.001953, 0.5, 0.001953, 0.5, 0.001953, 0.5, 0.001953, 0.5, 0.001953, 0.5, 0.001953, 0.5, 0.001953, 0.5, 0.05664, 0.5, 0.05664, 0.5, 0.05664, 0.5, 0.001953, 0.5, 0.001953, 0.5, 0.001953, 0.5, 0.05664, 0.5, 0.05664, 0.5, 0.05664, 0.5, 0.05664, 0.5, 0.05664, 0.5, 0.05664, 0.5, 0.001953, 0.5, 0.001953, 0.5, 0.001953, 0.5, 0.05664, 0.5, 0.05664, 0.5, 0.05664, 0.5, 0.001953, 0.5, 0.001953, 0.5, 0.001953, 0.5, 0.001953, 0.5, 0.001953, 0.5, 0.001953, 0.5, 0.001953, 0.5, 0.001953, 0.5, 0.001953, 0.5, 0.001953, 0.5, 0.001953, 0.5, 0.001953, 0.5, 0.001953, 0.5, 0.001953, 0.5, 0.001953, 0.5, 0.001953, 0.5, 0.001953, 0.5, 0.001953, 0.5, 0.05664, 0.5, 0.05664, 0.5, 0.05664, 0.5, 0.001953, 0.5, 0.001953, 0.5, 0.001953, 0.5, 0.05664, 0.5, 0.05664, 0.5, 0.05664, 0.5, 0.05664, 0.5, 0.05664, 0.5, 0.05664, 0.5, 0.001953, 0.5, 0.001953, 0.5, 0.001953, 0.5, 0.05664, 0.5, 0.05664, 0.5, 0.05664, 0.5, 0.001953, 0.5, 0.001953, 0.5, 0.001953, 0.5, 0.001953, 0.5, 0.001953, 0.5, 0.001953, 0.5, 0.001953, 0.5, 0.001953, 0.5, 0.001953, 0.5, 0.001953, 0.5, 0.001953, 0.5, 0.001953, 0.5, 0.001953, 0.5, 0.001953, 0.5, 0.001953, 0.5, 0.001953, 0.5, 0.001953, 0.5, 0.001953, 0.5, 0.0332, 0.5, 0.0332, 0.5, 0.0332, 0.5, 0.0332, 0.5, 0.0332, 0.5, 0.0332, 0.5, 0.0332, 0.5, 0.0332, 0.5, 0.0332, 0.5, 0.0332, 0.5, 0.0332, 0.5, 0.0332, 0.5, 0.0332, 0.5, 0.0332, 0.5, 0.0332, 0.5, 0.0332, 0.5, 0.0332, 0.5, 0.0332, 0.5, 0.0332, 0.5, 0.0332, 0.5, 0.0332, 0.5, 0.0332, 0.5, 0.0332, 0.5, 0.0332, 0.5, 0.0332, 0.5, 0.0332, 0.5, 0.0332, 0.5, 0.0332, 0.5, 0.0332, 0.5, 0.0332, 0.5, 0.0332, 0.5, 0.0332, 0.5, 0.0332, 0.5, 0.0332, 0.5, 0.0332, 0.5, 0.0332, 0.5, 0.001953, 0.5, 0.001953, 0.5, 0.001953, 0.5, 0.001953, 0.5, 0.001953, 0.5, 0.001953, 0.5, 0.001953, 0.5, 0.001953, 0.5, 0.001953, 0.5, 0.001953, 0.5, 0.001953, 0.5, 0.001953, 0.5, 0.0332, 0.5, 0.0332, 0.5, 0.0332, 0.5, 0.0332, 0.5, 0.0332, 0.5, 0.0332, 0.5, 0.005859, 0.5, 0.005859, 0.5, 0.005859, 0.5, 0.0332, 0.5, 0.0332, 0.5, 0.0332, 0.5, 0.005859, 0.5, 0.005859, 0.5, 0.005859, 0.5, 0.005859, 0.5, 0.005859, 0.5, 0.005859, 0.5, 0.0332, 0.5, 0.0332, 0.5, 0.0332, 0.5, 0.005859, 0.5, 0.005859, 0.5, 0.005859, 0.5, 0.001953, 0.5, 0.001953, 0.5, 0.001953, 0.5, 0.001953, 0.5, 0.001953, 0.5, 0.001953, 0.5, 0.001953, 0.5, 0.001953, 0.5, 0.001953, 0.5, 0.001953, 0.5, 0.001953, 0.5, 0.001953, 0.5, 0.001953, 0.5, 0.001953, 0.5, 0.001953, 0.5, 0.001953, 0.5, 0.001953, 0.5, 0.001953, 0.5, 0.001953, 0.5, 0.001953, 0.5, 0.001953, 0.5, 0.001953, 0.5, 0.001953, 0.5, 0.001953, 0.5, 0.001953, 0.5, 0.001953, 0.5, 0.001953, 0.5, 0.001953, 0.5, 0.001953, 0.5, 0.001953, 0.5, 0.001953, 0.5, 0.001953, 0.5, 0.001953, 0.5, 0.001953, 0.5, 0.001953, 0.5, 0.001953, 0.5, 0.001953, 0.5, 0.001953, 0.5, 0.001953, 0.5, 0.001953, 0.5, 0.001953, 0.5, 0.001953, 0.5, 0.001953, 0.5, 0.001953, 0.5, 0.001953, 0.5, 0.001953, 0.5, 0.001953, 0.5, 0.001953, 0.5, 0.001953, 0.5, 0.001953, 0.5, 0.001953, 0.5, 0.001953, 0.5, 0.001953, 0.5, 0.001953, 0.5, 0.001953, 0.5, 0.001953, 0.5, 0.001953, 0.5, 0.001953, 0.5, 0.001953, 0.5, 0.001953, 0.5, 0.001953, 0.5, 0.001953, 0.5, 0.001953, 0.5, 0.001953, 0.5, 0.001953, 0.5, 0.001953, 0.5, 0.001953, 0.5, 0.001953, 0.5, 0.001953, 0.5, 0.001953, 0.5, 0.001953, 0.5, 0.001953, 0.5, 0.001953, 0.5, 0.001953, 0.5, 0.001953, 0.5, 0.001953, 0.5, 0.001953, 0.5, 0.001953, 0.5, 0.001953, 0.5, 0.001953, 0.5, 0.001953, 0.5, 0.001953, 0.5, 0.001953, 0.5, 0.001953, 0.5, 0.001953, 0.5, 0.001953, 0.5, 0.001953, 0.5, 0.001953, 0.5, 0.001953, 0.5, 0.001953, 0.5, 0.001953, 0.5, 0.001953, 0.5, 0.001953, 0.5, 0.001953, 0.5, 0.001953, 0.5, 0.001953, 0.5, 0.03711, 0.5, 0.03711, 0.5, 0.03711, 0.5, 0.0293, 0.5, 0.0293, 0.5, 0.0293, 0.5, 0.03711, 0.5, 0.03711, 0.5, 0.03711, 0.5, 0.0293, 0.5, 0.0293, 0.5, 0.0293, 0.5, 0.0332, 0.5, 0.0332, 0.5, 0.0332, 0.5, 0.0332, 0.5, 0.0332, 0.5, 0.0332, 0.5, 0.001953, 0.5, 0.001953, 0.5, 0.001953, 0.5, 0.001953, 0.5, 0.001953, 0.5, 0.001953, 0.5, 0.001953, 0.5, 0.001953, 0.5, 0.001953, 0.5, 0.03711, 0.5, 0.03711, 0.5, 0.03711, 0.5, 0.001953, 0.5, 0.001953, 0.5, 0.001953, 0.5, 0.001953, 0.5, 0.001953, 0.5, 0.001953, 0.5, 0.03711, 0.5, 0.03711, 0.5, 0.03711, 0.5, 0.001953, 0.5, 0.001953, 0.5, 0.001953, 0.5, 0.03711, 0.5, 0.03711, 0.5, 0.03711, 0.5, 0.001953, 0.5, 0.001953, 0.5, 0.001953, 0.5, 0.03711, 0.5, 0.03711, 0.5, 0.03711, 0.5, 0.03711, 0.5, 0.03711, 0.5, 0.03711, 0.5, 0.03711, 0.5, 0.03711, 0.5, 0.03711, 0.5, 0.03711, 0.5, 0.03711, 0.5, 0.03711, 0.5, 0.001953, 0.5, 0.001953, 0.5, 0.001953, 0.5, 0.03711, 0.5, 0.03711, 0.5, 0.03711, 0.5, 0.03711, 0.5, 0.03711, 0.5, 0.03711, 0.5, 0.001953, 0.5, 0.001953, 0.5, 0.001953, 0.5, 0.001953, 0.5, 0.001953, 0.5, 0.001953, 0.5, 0.03711, 0.5, 0.03711, 0.5, 0.03711, 0.5, 0.001953, 0.5, 0.001953, 0.5, 0.001953, 0.5, 0.001953, 0.5, 0.001953, 0.5, 0.001953, 0.5, 0.001953, 0.5, 0.001953, 0.5, 0.001953, 0.5, 0.001953, 0.5, 0.001953, 0.5, 0.001953, 0.5, 0.001953, 0.5, 0.001953, 0.5, 0.001953, 0.5, 0.001953, 0.5, 0.001953, 0.5, 0.001953, 0.5, 0.0332, 0.5, 0.0332, 0.5, 0.0332, 0.5, 0.0332, 0.5, 0.0332, 0.5, 0.0332, 0.5])
me_medic.materials.append(mat_palette)
me_medic.use_remesh_preserve_volume = False
me_medic.use_remesh_preserve_attributes = False
me_medic.use_mirror_vertex_groups = False
me_medic.update()
me_medic.normals_split_custom_set([tuple(v) for v in zip(*[iter([-1.0, 0.0, 0.0, -1.0, 0.0, 0.0, -1.0, 0.0, 0.0, -1.0, 0.0, 0.0, -1.0, 0.0, 0.0, -1.0, 0.0, 0.0, -1.0, 0.0, 0.0, -1.0, 0.0, 0.0, -1.0, 0.0, 0.0, -1.0, 0.0, 0.0, -1.0, 0.0, 0.0, -1.0, 0.0, 0.0, -1.0, 0.0, 0.0, -1.0, 0.0, 0.0, -1.0, 0.0, 0.0, -1.0, 0.0, 0.0, -1.0, 0.0, 0.0, -1.0, 0.0, 0.0, -1.0, -3.576e-07, 0.0, -1.0, 0.0, 0.0, -1.0, 0.0, 0.0, -1.0, -3.576e-07, 0.0, -1.0, 0.0, 0.0, -1.0, 0.0, 0.0, -1.0, -4.883e-08, 0.0, -1.0, 0.0, 0.0, -1.0, 0.0, 0.0, -1.0, -4.883e-08, 0.0, -1.0, 0.0, 0.0, -1.0, -3.576e-07, 0.0, -1.0, -3.576e-07, 0.0, -1.0, 0.0, 0.0, -1.0, 0.0, 0.0, -1.0, -3.576e-07, 0.0, -1.0, 0.0, 0.0, -1.0, 0.0, 0.0, -1.0, -4.883e-08, 0.0, -1.0, 0.0, 0.0, -1.0, 0.0, 0.0, -1.0, -4.883e-08, 0.0, -1.0, 0.0, 0.0, -1.0, -3.576e-07, 0.0, -1.0, -1.407e-07, 0.0, -1.0, -3.576e-07, 0.0, -1.0, 0.0, 0.0, -1.0, -1.407e-07, 0.0, -1.0, -4.883e-08, 0.0, -1.0, -3.576e-07, 0.0, -1.0, 0.0, 0.0, -1.0, 0.0, 0.0, -1.0, -4.883e-08, 0.0, -1.0, 0.0, 0.0, -1.0, -4.883e-08, 0.0, -1.0, -1.407e-07, 0.0, -1.0, 0.0, 0.0, -1.0, 0.0, 0.0, -1.0, 0.0, 0.0, -1.0, -7.037e-08, 0.0, -1.0, 0.0, 0.0, -1.0, 0.0, 0.0, -1.0, -7.037e-08, 0.0, -1.0, -3.576e-07, 0.0, -1.0, 0.0, 0.0, -1.0, -7.037e-08, 0.0, -1.0, -4.883e-08, 0.0, -1.0, -3.576e-07, 0.0, -1.0, 0.0, 0.0, -1.0, 0.0, 0.0, -1.0, 0.0, 0.0, -1.0, 0.0, 0.0, -1.0, -4.883e-08, 0.0, -1.0, -7.037e-08, 0.0, -1.0, 0.0, 0.0, -1.0, 0.0, 0.0, -1.0, -4.883e-08, 0.0, -1.0, 0.0, 0.0, -1.0, 0.0, 0.0, -1.0, -1.407e-07, 0.0, -1.0, 0.0, 0.0, -1.0, 0.0, 0.0, -1.0, 0.0, 0.0, -1.0, 0.0, 0.0, -1.0, 0.0, 0.0, -1.0, 0.0, 0.0, -1.0, 0.0, 0.0, -1.0, -7.037e-08, 0.0, -1.0, 0.0, 0.0, -1.0, 0.0, 0.0, -1.0, 0.0, 0.0, -1.0, -7.037e-08, 0.0, -1.0, 0.0, 0.0, -1.0, 0.0, 0.0, -1.0, 0.0, 0.0, -1.0, 0.0, 0.0, -1.0, 0.0, 0.0, -1.0, 0.0, 0.0, -1.0, 0.0, 0.0, -1.0, 0.0, 0.0, -1.0, 0.0, 0.0, -1.0, 0.0, 0.0, -1.0, 0.0, 0.0, -1.0, 0.0, 0.0, -1.0, 0.0, 0.0, -1.0, 0.0, 0.0, -1.0, 0.0, 0.0, -1.0, 0.0, 0.0, -1.0, 0.0, 0.0, -1.0, 0.0, 0.0, -1.0, 0.0, 0.0, -1.0, 0.0, 0.0, -1.0, 0.0, 0.0, -1.0, 0.0, 0.0, -1.0, 0.0, 0.0, -1.0, 0.0, 0.0, -1.0, 0.0, 0.0, -1.0, 0.0, 0.0, -1.0, 0.0, 0.0, -1.0, 0.0, 0.0, -1.0, 0.0, 0.0, -1.0, 0.0, 0.0, -1.0, 0.0, 0.0, -1.0, 0.0, 0.0, -1.0, 0.0, 0.0, -1.0, 0.0, 0.0, -1.0, 0.0, 0.0, -1.0, 0.0, 0.0, -1.0, 0.0, 0.0, -1.0, 0.0, 0.0, -1.0, 0.0, 0.0, -1.0, 0.0, 0.0, -1.0, 0.0, 0.0, -1.0, 0.0, 0.0, -1.0, 0.0, 0.0, -1.0, 0.0, 0.0, -1.0, 0.0, 0.0, -1.0, 0.0, 0.0, -1.0, 0.0, 0.0, -1.0, 0.0, 0.0, -1.0, -3.576e-07, 0.0, -1.0, 0.0, 0.0, -1.0, 0.0, 0.0, -1.0, -3.576e-07, 0.0, -1.0, 0.0, 0.0, -1.0, 0.0, 0.0, -1.0, -4.883e-08, 0.0, -1.0, 0.0, 0.0, -1.0, 0.0, 0.0, -1.0, -4.883e-08, 0.0, -1.0, 0.0, 0.0, -1.0, -3.576e-07, 0.0, -1.0, 0.0, 0.0, -1.0, 0.0, 0.0, -1.0, 0.0, 0.0, -1.0, 0.0, 0.0, -1.0, 0.0, 0.0, -1.0, 0.0, 0.0, -1.0, 0.0, 0.0, -1.0, 0.0, 0.0, -1.0, 0.0, 0.0, -1.0, 0.0, 0.0, -1.0, 0.0, 0.0, -1.0, 0.0, 0.0, -1.0, -2.032e-07, 0.0, -1.0, 0.0, 0.0, -1.0, 0.0, 0.0, -1.0, -2.032e-07, 0.0, -1.0, 0.0, 0.0, -1.0, 0.0, 0.0, -1.0, -2.442e-08, 0.0, -1.0, 0.0, 0.0, -1.0, -2.032e-07, 0.0, -1.0, -2.815e-07, 0.0, -1.0, -3.576e-07, 0.0, -1.0, 0.0, 0.0, -1.0, -2.815e-07, 0.0, -1.0, -4.883e-08, 0.0, -1.0, -3.576e-07, 0.0, -1.0, 0.0, 0.0, -1.0, 0.0, 0.0, -1.0, -4.883e-08, 0.0, -1.0, 0.0, 0.0, -1.0, -4.883e-08, 0.0, -1.0, -2.815e-07, 0.0, -1.0, 0.0, 0.0, -1.0, 0.0, 0.0, -1.0, 0.0, 0.0, -1.0, -1.077e-08, 0.0, -1.0, 0.0, 0.0, -1.0, 0.0, 0.0, -1.0, -1.077e-08, 0.0, -1.0, -2.032e-07, 0.0, -1.0, 0.0, 0.0, -1.0, -1.077e-08, 0.0, -1.0, -2.442e-08, 0.0, -1.0, -2.032e-07, 0.0, -1.0, -1.077e-08, 0.0, -1.0, 0.0, 0.0, -1.0, 0.0, 0.0, -1.0, 0.0, 0.0, -1.0, -2.442e-08, 0.0, -1.0, -1.077e-08, 0.0, -1.0, 0.0, 0.0, -1.0, -2.442e-08, 0.0, -1.0, 0.0, 0.0, -1.0, 0.0, 0.0, -1.0, 0.0, 0.0, -1.0, -2.442e-08, 0.0, -1.0, 0.0, 0.0, -1.0, -2.442e-08, 0.0, -1.0, 0.0, 0.0, -1.0, -4.396e-07, 0.0, -1.0, 0.0, 0.0, -1.0, 0.0, 0.0, -1.0, -4.396e-07, 0.0, -1.0, 0.0, 0.0, -1.0, -1.077e-08, 0.0, -1.0, -2.506e-08, 0.0, -1.0, 0.0, 0.0, -1.0, 0.0, 0.0, -1.0, -2.506e-08, 0.0, -1.0, 0.0, 0.0, -1.0, -4.396e-07, 0.0, -1.0, 0.0, 0.0, -1.0, 0.0, 0.0, -1.0, 0.0, 0.0, -1.0, -2.423e-08, 0.0, -1.0, -1.077e-08, 0.0, -1.0, 0.0, 0.0, -1.0, -2.423e-08, 0.0, -1.0, 0.0, 0.0, -1.0, 0.0, 0.0, -1.0, -2.423e-08, 0.0, -1.0, -4.396e-07, 0.0, -1.0, -1.077e-08, 0.0, -1.0, -2.423e-08, 0.0, -1.0, -2.506e-08, 0.0, -1.0, -4.396e-07, 0.0, -1.0, 0.0, 0.0, -1.0, 0.0, 0.0, -1.0, -2.506e-08, 0.0, -1.0, 0.0, 0.0, -1.0, -2.506e-08, 0.0, -1.0, -2.423e-08, 0.0, -1.0, 0.0, 0.0, -1.0, 0.0, 0.0, -1.0, 0.0, 0.0, -1.0, 0.0, 0.0, -1.0, 0.0, 0.0, -1.0, 0.0, 0.0, -1.0, 0.0, 0.0, -1.0, 0.0, 0.0, -1.0, 0.0, 0.0, -1.0, 0.0, 0.0, -1.0, 0.0, 0.0, -1.0, 0.0, 0.0, -1.0, 0.0, 0.0, -1.0, 0.0, 0.0, -1.0, 0.0, 0.0, -1.0, 0.0, 0.0, -1.0, 0.0, 0.0, -1.0, 0.0, 0.0, -1.0, 0.0, 0.0, -1.0, 0.0, 0.0, -1.0, 0.0, 0.0, 1.0, 0.0, 0.0, 1.0, 0.0, 0.0, 1.0, 0.0, 0.0, 1.0, 0.0, 0.0, 1.0, 0.0, 0.0, 1.0, 0.0, 0.0, 1.0, 0.0, 0.0, 1.0, 0.0, 0.0, 1.0, 0.0, 0.0, 1.0, 0.0, 0.0, 1.0, 0.0, 0.0, 1.0, 0.0, 0.0, 1.0, 0.0, 0.0, 1.0, 0.0, 0.0, 1.0, 0.0, 0.0, 1.0, 0.0, 0.0, 1.0, 0.0, 0.0, 1.0, 0.0, 0.0, 1.0, 0.0, 0.0, 1.0, 0.0, 0.0, 1.0, -9.121e-08, 0.0, 1.0, -9.121e-08, 0.0, 1.0, 0.0, 0.0, 1.0, -3.994e-08, 0.0, 1.0, -9.121e-08, 0.0, 1.0, -3.994e-08, 0.0, 1.0, -2.114e-07, 0.0, 1.0, -2.114e-07, 0.0, 1.0, -3.994e-08, 0.0, 1.0, 3.361e-08, 0.0, 1.0, 0.0, 0.0, 1.0, 0.0, 0.0, 1.0, 0.0, 0.0, 1.0, 0.0, 0.0, 1.0, 0.0, 0.0, 1.0, 0.0, 0.0, 1.0, 0.0, 0.0, 1.0, 0.0, 0.0, 1.0, 0.0, 0.0, 1.0, 0.0, 0.0, 1.0, 0.0, 0.0, 1.0, 0.0, 0.0, 1.0, 0.0, 0.0, 1.0, -9.121e-08, 0.0, 1.0, -2.649e-08, 0.0, 1.0, -2.649e-08, 0.0, 1.0, -9.121e-08, 0.0, 1.0, -4.788e-08, 0.0, 1.0, -2.114e-07, 0.0, 1.0, 3.361e-08, 0.0, 1.0, 2.384e-08, 0.0, 1.0, 2.384e-08, 0.0, 1.0, 3.361e-08, 0.0, 1.0, 0.0, 0.0, 1.0, 0.0, 0.0, 1.0, -2.649e-08, 0.0, 1.0, 0.0, 0.0, 1.0, -2.649e-08, 0.0, 1.0, -4.788e-08, 0.0, 1.0, 0.0, 0.0, 1.0, -4.788e-08, 0.0, 1.0, -9.121e-08, 0.0, 1.0, -7.72e-08, 0.0, 1.0, 0.0, 0.0, 1.0, -4.788e-08, 0.0, 1.0, -7.72e-08, 0.0, 1.0, -2.114e-07, 0.0, 1.0, 2.384e-08, 0.0, 1.0, 0.0, 0.0, 1.0, 2.384e-08, 0.0, 1.0, 0.0, 0.0, 1.0, 0.0, 0.0, 1.0, 0.0, 0.0, 1.0, 2.384e-08, 0.0, 1.0, 0.0, 0.0, 1.0, 0.0, 0.0, 1.0, 0.0, 0.0, 1.0, 0.0, 0.0, 1.0, 0.0, 0.0, 1.0, 0.0, 0.0, 1.0, 0.0, 0.0, 1.0, 0.0, 0.0, 1.0, 0.0, 0.0, 1.0, 0.0, 0.0, 1.0, 0.0, 0.0, 1.0, 0.0, 0.0, 1.0, -2.153e-08, 0.0, 1.0, 0.0, 0.0, 1.0, 0.0, 0.0, 1.0, -4.883e-08, 0.0, 1.0, 0.0, 0.0, 1.0, -7.72e-08, 0.0, 1.0, -4.883e-08, 0.0, 1.0, -7.72e-08, 0.0, 1.0, -9.121e-08, 0.0, 1.0, -3.974e-08, 0.0, 1.0, -4.883e-08, 0.0, 1.0, -7.72e-08, 0.0, 1.0, -3.974e-08, 0.0, 1.0, -9.121e-08, 0.0, 1.0, -2.114e-07, 0.0, 1.0, -3.974e-08, 0.0, 1.0, -2.114e-07, 0.0, 1.0, 0.0, 0.0, 1.0, -4.883e-08, 0.0, 1.0, 0.0, 0.0, 1.0, 0.0, 0.0, 1.0, -4.883e-08, 0.0, 1.0, 0.0, 0.0, 1.0, -2.153e-08, 0.0, 1.0, -4.883e-08, 0.0, 1.0, 0.0, 0.0, 1.0, 0.0, 0.0, 1.0, -4.883e-08, 0.0, 1.0, -4.883e-08, 0.0, 1.0, -2.153e-08, 0.0, 1.0, -4.065e-07, 0.0, 1.0, -4.065e-07, 0.0, 1.0, -2.153e-08, 0.0, 1.0, 0.0, 0.0, 1.0, -2.153e-08, 0.0, 1.0, 0.0, 0.0, 1.0, 0.0, 0.0, 1.0, 0.0, 0.0, 1.0, -2.153e-08, 0.0, 1.0, 0.0, 0.0, 1.0, -4.065e-07, 0.0, 1.0, 0.0, 0.0, 1.0, 0.0, 0.0, 1.0, -4.883e-08, 0.0, 1.0, -4.065e-07, 0.0, 1.0, 0.0, 0.0, 1.0, 0.0, 0.0, 1.0, 0.0, 0.0, 1.0, -1.658e-07, 0.0, 1.0, 0.0, 0.0, 1.0, 0.0, 0.0, 1.0, -1.658e-07, 0.0, 1.0, -3.974e-08, 0.0, 1.0, -2.114e-07, 0.0, 1.0, 0.0, 0.0, 1.0, -2.114e-07, 0.0, 1.0, -4.883e-08, 0.0, 1.0, -2.005e-08, 0.0, 1.0, 0.0, 0.0, 1.0, -2.114e-07, 0.0, 1.0, -2.005e-08, 0.0, 1.0, -4.883e-08, 0.0, 1.0, 0.0, 0.0, 1.0, -2.005e-08, 0.0, 1.0, 0.0, 0.0, 1.0, -1.658e-07, 0.0, 1.0, -2.005e-08, 0.0, 1.0, -1.658e-07, 0.0, 1.0, 0.0, 0.0, 1.0, -2.974e-08, 0.0, 1.0, -2.005e-08, 0.0, 1.0, -1.658e-07, 0.0, 1.0, -2.974e-08, 0.0, 1.0, 0.0, 0.0, 1.0, 0.0, 0.0, 1.0, -2.974e-08, 0.0, 1.0, 0.0, 0.0, 1.0, 0.0, 0.0, 1.0, -2.974e-08, 0.0, 1.0, -2.974e-08, 0.0, 1.0, 0.0, 0.0, 1.0, 0.0, 0.0, 1.0, 0.0, 0.0, 1.0, -7.037e-08, 0.0, 1.0, -2.441e-08, 0.0, 1.0, -2.441e-08, 0.0, 1.0, -7.037e-08, 0.0, 1.0, -1.788e-07, 0.0, 1.0, -7.037e-08, 0.0, 1.0, 1.157e-07, 0.0, 1.0, 1.12e-08, 0.0, 1.0, 1.12e-08, 0.0, 1.0, 1.157e-07, 0.0, 1.0, 2.649e-07, 0.0, 1.0, 1.157e-07, 0.0, 1.0, -7.037e-08, 0.0, 1.0, -2.441e-08, 0.0, 1.0, -2.441e-08, 0.0, 1.0, -7.037e-08, 0.0, 1.0, -1.788e-07, 0.0, 1.0, 0.0, 0.0, 1.0, -2.441e-08, 0.0, 1.0, 0.0, 0.0, 1.0, -2.441e-08, 0.0, 1.0, -1.788e-07, 0.0, 1.0, 0.0, 0.0, 1.0, -1.788e-07, 0.0, 1.0, -7.037e-08, 0.0, 1.0, -7.72e-08, 0.0, 1.0, 0.0, 0.0, 1.0, -1.788e-07, 0.0, 1.0, -7.72e-08, 0.0, 1.0, -2.441e-08, 0.0, 1.0, -1.788e-07, 0.0, 1.0, 0.0, 0.0, 1.0, 1.157e-07, 0.0, 1.0, -2.441e-08, 0.0, 1.0, 0.0, 0.0, 1.0, -1.788e-07, 0.0, 1.0, -7.037e-08, 0.0, 1.0, -7.72e-08, 0.0, 1.0, 0.0, 0.0, 1.0, -1.788e-07, 0.0, 1.0, -7.72e-08, 0.0, 1.0, 0.0, 0.0, 1.0, 0.0, 0.0, 1.0, -2.441e-08, 0.0, 1.0, 0.0, 0.0, 1.0, -7.72e-08, 0.0, 1.0, -2.441e-08, 0.0, 1.0, -7.72e-08, 0.0, 1.0, -7.037e-08, 0.0, 1.0, -9.389e-08, 0.0, 1.0, -2.441e-08, 0.0, 1.0, -7.72e-08, 0.0, 1.0, -9.389e-08, 0.0, 1.0, -7.037e-08, 0.0, 1.0, 1.12e-08, 0.0, 1.0, -9.389e-08, 0.0, 1.0, 2.649e-07, 0.0, 1.0, 1.157e-07, 0.0, 1.0, -1.221e-08, 0.0, 1.0, 1.157e-07, 0.0, 1.0, 0.0, 0.0, 1.0, -1.221e-08, 0.0, 1.0, 0.0, 0.0, 1.0, -7.72e-08, 0.0, 1.0, -1.221e-08, 0.0, 1.0, -7.037e-08, 0.0, 1.0, 0.0, 0.0, 1.0, 1.34e-07, 0.0, 1.0, -1.221e-08, 0.0, 1.0, -7.72e-08, 0.0, 1.0, 1.34e-07, 0.0, 1.0, -7.72e-08, 0.0, 1.0, -7.037e-08, 0.0, 1.0, 1.34e-07, 0.0, 1.0, -2.441e-08, 0.0, 1.0, -9.389e-08, 0.0, 1.0, -2.974e-08, 0.0, 1.0, -9.389e-08, 0.0, 1.0, 1.12e-08, 0.0, 1.0, -9.537e-08, 0.0, 1.0, -2.974e-08, 0.0, 1.0, -9.389e-08, 0.0, 1.0, -9.537e-08, 0.0, 1.0, 2.649e-07, 0.0, 1.0, -1.221e-08, 0.0, 1.0, 5.991e-08, 0.0, 1.0, -1.221e-08, 0.0, 1.0, 1.34e-07, 0.0, 1.0, 5.991e-08, 0.0, 1.0, 1.34e-07, 0.0, 1.0, 0.0, 0.0, 1.0, 2.384e-07, 0.0, 1.0, 5.991e-08, 0.0, 1.0, 1.34e-07, 0.0, 1.0, 2.384e-07, 0.0, 0.0, 0.0, 1.0, 0.0, 0.0, 1.0, 0.0, 0.0, 1.0, 0.0, 0.0, 1.0, 0.0, 0.0, 1.0, 0.0, 0.0, 1.0, 0.0, 0.0, 1.0, 0.0, 0.0, 1.0, 0.0, 0.0, 1.0, 0.0, 0.0, 1.0, 0.0, 0.0, 1.0, 0.0, 0.0, 1.0, 0.0, 0.0, 1.0, 0.0, 0.0, 1.0, 0.0, 0.0, 1.0, 0.0, 0.0, 1.0, 0.0, 0.0, 1.0, 0.0, 0.0, 1.0, 0.0, 0.0, 1.0, 0.0, 0.0, 1.0, 0.0, 0.0, 1.0, 0.0, 0.0, 1.0, 0.0, 0.0, 1.0, 0.0, 0.0, 1.0, 0.0, 0.0, 1.0, 0.0, 0.0, 1.0, 0.0, 0.0, 1.0, 0.0, 0.0, 1.0, 0.0, 0.0, 1.0, 0.0, 0.0, 1.0, 0.0, 0.0, 1.0, 0.0, 0.0, 1.0, 0.0, 0.0, 1.0, 0.0, 0.0, 1.0, 0.0, 0.0, 1.0, 0.0, 0.0, 1.0, 0.0, 0.0, 1.0, 0.0, 0.0, 1.0, 0.0, 0.0, 1.0, 0.0, 0.0, 1.0, 0.0, 0.0, 1.0, 0.0, 0.0, 1.0, 0.0, 0.0, 1.0, 0.0, 0.0, 1.0, 0.0, 0.0, 1.0, 0.0, 0.0, 1.0, 0.0, 0.0, 1.0, 0.0, 0.0, 1.0, 0.0, 0.0, 1.0, 0.0, 0.0, 1.0, 0.0, 0.0, 1.0, 0.0, 0.0, 1.0, 0.0, 0.0, 1.0, 0.0, 0.0, 1.0, 0.0, 0.0, 1.0, 0.0, 0.0, 1.0, 0.0, 0.0, 1.0, 0.0, 0.0, 1.0, 0.0, 0.0, 1.0, 0.0, 0.0, 1.0, 0.0, 0.0, 1.0, 0.0, 0.0, 1.0, 0.0, 0.0, 1.0, 0.0, 0.0, 1.0, 0.0, 0.0, 1.0, 0.0, 0.0, 1.0, 0.0, 0.0, 1.0, 0.0, 0.0, 1.0, 0.0, 0.0, 1.0, 0.0, 0.0, 1.0, 0.0, 0.0, 1.0, 0.0, 0.0, 1.0, 0.0, 0.0, 1.0, 0.0, 0.0, 1.0, 0.0, 0.0, 1.0, 0.0, 0.0, 1.0, 0.0, 0.0, 1.0, 0.0, 0.0, 1.0, 0.0, 0.0, 1.0, 0.0, 0.0, 1.0, 0.0, 0.0, 1.0, 0.0, 0.0, 1.0, 0.0, 0.0, 1.0, 0.0, 0.0, 1.0, 0.0, 0.0, 1.0, 0.0, 0.0, 1.0, 0.0, 0.0, 1.0, 0.0, 0.0, 1.0, 0.0, 0.0, 1.0, 0.0, 0.0, 1.0, 0.0, 0.0, 1.0, 0.0, 0.0, 1.0, 0.0, 0.0, 1.0, 0.0, 0.0, 1.0, 0.0, 0.0, 1.0, 0.0, 0.0, 1.0, 0.0, 0.0, 1.0, 0.0, 0.0, 1.0, 0.0, 0.0, 1.0, 0.0, 0.0, 1.0, 0.0, 0.0, 1.0, 0.0, 0.0, 1.0, 0.0, 0.0, 1.0, 0.0, 0.0, 1.0, 0.0, 0.0, 1.0, 0.0, 0.0, 1.0, 0.0, 0.0, 1.0, 0.0, 0.0, 1.0, 0.0, 0.0, 1.0, 0.0, 0.0, 1.0, 0.0, 0.0, 1.0, 0.0, 0.0, 1.0, 0.0, 0.0, 1.0, 0.0, 0.0, 1.0, 0.0, 0.0, 1.0, 0.0, 0.0, 1.0, 0.0, 0.0, 1.0, 0.0, 0.0, 1.0, 0.0, 0.0, 1.0, 0.0, 0.0, 1.0, 0.0, 0.0, 1.0, 0.0, 0.0, 1.0, 0.0, 0.0, 1.0, 0.0, 0.0, 1.0, 0.0, 0.0, 1.0, 0.0, 0.0, 1.0, 0.0, 0.0, 1.0, 0.0, 0.0, 1.0, 0.0, 0.0, 1.0, 0.0, 0.0, 1.0, 0.0, 0.0, 1.0, 0.0, 0.0, 1.0, 0.0, 0.0, 1.0, 0.0, 0.0, 1.0, 0.0, 0.0, 1.0, 0.0, 0.0, 1.0, 0.0, 0.0, 1.0, 0.0, 0.0, 1.0, 0.0, 0.0, 1.0, 0.0, 0.0, 1.0, 0.0, 0.0, 1.0, 0.0, 0.0, 1.0, 0.0, 0.0, 1.0, 0.0, 0.0, 1.0, 0.0, 0.0, 1.0, 0.0, 0.0, 1.0, 0.0, 0.0, 1.0, 0.0, 0.0, 1.0, 0.0, 0.0, 1.0, 0.0, 0.0, 1.0, 0.0, 0.0, 1.0, 0.0, 0.0, 1.0, 0.0, 0.0, 1.0, 0.0, 0.0, 1.0, 0.0, 0.0, 1.0, 0.0, 0.0, 1.0, 0.0, 0.0, 1.0, 0.0, 0.0, 1.0, 0.0, 0.0, 1.0, 0.0, 0.0, 1.0, 0.0, 0.0, 1.0, 0.0, 0.0, 1.0, 0.0, 0.0, 1.0, 0.0, 0.0, 1.0, 0.0, 0.0, 1.0, 0.0, 0.0, 1.0, 0.0, 0.0, 1.0, 0.0, 0.0, 1.0, 0.0, 0.0, 1.0, 0.0, 0.0, 1.0, 0.0, 0.0, 1.0, 0.0, 0.0, 1.0, 0.0, 0.0, 1.0, 0.0, 0.0, 1.0, 0.0, 0.0, 1.0, 0.0, 0.0, 1.0, 0.0, 0.0, 1.0, 0.0, 0.0, 1.0, 0.0, 0.0, 1.0, 0.0, 0.0, 1.0, 0.0, 0.0, 1.0, 0.0, 0.0, 1.0, 0.0, 0.0, 1.0, 0.0, 0.0, 1.0, 0.0, 0.0, 1.0, 0.0, 0.0, 1.0, 0.0, 0.0, 1.0, 0.0, 0.0, 1.0, 0.0, 0.0, 1.0, 0.0, 0.0, 1.0, 0.0, 0.0, 1.0, 0.0, 0.0, 1.0, 0.0, 0.0, 1.0, 0.0, 0.0, 1.0, 0.0, 0.0, 1.0, 0.0, 0.0, 1.0, 0.0, 0.0, 1.0, 0.0, 0.0, 1.0, 0.0, 0.0, 1.0, 0.0, 0.0, 1.0, 0.0, 0.0, 1.0, 0.0, 0.0, 1.0, 0.0, 0.0, 1.0, 0.0, 0.0, 1.0, 0.0, 0.0, 1.0, 0.0, 0.0, 1.0, 0.0, 0.0, 1.0, 0.0, 0.0, 1.0, 0.0, 0.0, 1.0, 0.0, 0.0, 1.0, 0.0, 0.0, 1.0, 0.0, 0.0, 1.0, 0.0, 0.0, 1.0, 0.0, 0.0, 1.0, 0.0, 0.0, 1.0, 0.0, 0.0, 1.0, 0.0, 0.0, 1.0, 0.0, 0.0, 1.0, 0.0, 0.0, 1.0, 0.0, 0.0, 1.0, 0.0, 0.0, 1.0, 0.0, 0.0, 1.0, 0.0, 0.0, 1.0, 0.0, 0.0, 1.0, 0.0, 0.0, 1.0, 0.0, 0.0, 1.0, 0.0, 0.0, 1.0, 0.0, 0.0, 1.0, 0.0, 0.0, -1.0, 0.0, 0.0, -1.0, 0.0, 0.0, -1.0, 0.0, 0.0, -1.0, 0.0, 0.0, -1.0, 0.0, 0.0, -1.0, 0.0, 0.0, -1.0, 0.0, 0.0, -1.0, 0.0, 0.0, -1.0, 0.0, 0.0, -1.0, 0.0, 0.0, -1.0, 0.0, 0.0, -1.0, 0.0, 0.0, -1.0, 0.0, 0.0, -1.0, 0.0, 0.0, -1.0, 0.0, 0.0, -1.0, 0.0, 0.0, -1.0, 0.0, 0.0, -1.0, 0.0, 0.0, -1.0, 0.0, 0.0, -1.0, 0.0, 0.0, -1.0, 0.0, 0.0, -1.0, 0.0, 0.0, -1.0, 0.0, 0.0, -1.0, 0.0, 0.0, -1.0, 0.0, 0.0, -1.0, 0.0, 0.0, -1.0, 0.0, 0.0, -1.0, 0.0, 0.0, -1.0, 0.0, 0.0, -1.0, 0.0, 0.0, -1.0, 0.0, 0.0, -1.0, 0.0, 0.0, -1.0, 0.0, 0.0, -1.0, 0.0, 0.0, -1.0, 0.0, 0.0, -1.0, 0.0, 0.0, -1.0, 0.0, 0.0, -1.0, 0.0, 0.0, -1.0, 0.0, 0.0, -1.0, 0.0, 0.0, -1.0, 0.0, 0.0, -1.0, 0.0, 0.0, -1.0, 0.0, 0.0, -1.0, 1.59e-07, 0.0, -1.0, 1.59e-07, 0.0, -1.0, 0.0, 0.0, -1.0, 1.364e-06, 0.0, -1.0, 1.364e-06, 0.0, -1.0, -5.132e-08, 0.0, -1.0, 4.72e-07, 0.0, -1.0, 1.59e-07, 0.0, -1.0, 1.364e-06, 0.0, -1.0, 4.72e-07, 0.0, -1.0, 4.72e-07, 0.0, -1.0, -5.132e-08, 0.0, -1.0, -2.492e-07, 0.0, -1.0, 4.72e-07, 0.0, -1.0, -2.492e-07, 0.0, -1.0, -3.814e-07, 0.0, -1.0, -3.814e-07, 0.0, -1.0, -2.492e-07, 0.0, -1.0, 0.0, 0.0, -1.0, 4.72e-07, 0.0, -1.0, -3.814e-07, 0.0, -1.0, 0.0, 0.0, -1.0, -3.814e-07, 0.0, -1.0, 0.0, 0.0, -1.0, 0.0, 0.0, -1.0, 0.0, 0.0, -1.0, -2.492e-07, 0.0, -1.0, 1.68e-07, 0.0, -1.0, 0.0, 0.0, -1.0, 0.0, 0.0, -1.0, 1.68e-07, 0.0, -1.0, 1.59e-07, 0.0, -1.0, 4.72e-07, 0.0, -1.0, 1.077e-08, 0.0, -1.0, 4.72e-07, 0.0, -1.0, 0.0, 0.0, -1.0, 1.077e-08, 0.0, -1.0, 0.0, 0.0, -1.0, 1.68e-07, 0.0, -1.0, 1.077e-08, 0.0, -1.0, 1.68e-07, 0.0, -1.0, -2.492e-07, 0.0, -1.0, 5.961e-08, 0.0, -1.0, 1.077e-08, 0.0, -1.0, 1.68e-07, 0.0, -1.0, 5.961e-08, 0.0, -1.0, -2.492e-07, 0.0, -1.0, -5.132e-08, 0.0, -1.0, 5.961e-08, 0.0, -1.0, 1.59e-07, 0.0, -1.0, 1.077e-08, 0.0, -1.0, -2.506e-08, 0.0, -1.0, 1.077e-08, 0.0, -1.0, 5.961e-08, 0.0, -1.0, -2.506e-08, 0.0, -1.0, 5.961e-08, 0.0, -1.0, -5.132e-08, 0.0, -1.0, -7.037e-08, 0.0, -1.0, -2.506e-08, 0.0, -1.0, 5.961e-08, 0.0, -1.0, -7.037e-08, 0.0, -1.0, -2.506e-08, 0.0, -1.0, -7.037e-08, 0.0, -1.0, -3.814e-07, 0.0, -1.0, -3.814e-07, 0.0, -1.0, -7.037e-08, 0.0, -1.0, 0.0, 0.0, -1.0, -2.506e-08, 0.0, -1.0, -3.814e-07, 0.0, -1.0, 0.0, 0.0, -1.0, -3.814e-07, 0.0, -1.0, 0.0, 0.0, -1.0, 0.0, 0.0, -1.0, 0.0, 0.0, -1.0, -7.037e-08, 0.0, -1.0, 1.68e-07, 0.0, -1.0, 0.0, 0.0, -1.0, 0.0, 0.0, -1.0, 1.68e-07, 0.0, -1.0, 1.59e-07, 0.0, -1.0, -2.506e-08, 0.0, -1.0, 1.077e-08, 0.0, -1.0, -2.506e-08, 0.0, -1.0, 0.0, 0.0, -1.0, 1.077e-08, 0.0, -1.0, 0.0, 0.0, -1.0, 1.68e-07, 0.0, -1.0, 1.077e-08, 0.0, -1.0, 1.68e-07, 0.0, -1.0, -7.037e-08, 0.0, -1.0, 2.055e-07, 0.0, -1.0, 1.077e-08, 0.0, -1.0, 1.68e-07, 0.0, -1.0, 2.055e-07, 0.0, -1.0, -7.037e-08, 0.0, -1.0, -5.132e-08, 0.0, -1.0, 2.055e-07, 0.0, -1.0, 0.0, 0.0, -1.0, 1.59e-07, 0.0, -1.0, 0.0, 0.0, -1.0, 1.59e-07, 0.0, -1.0, 1.077e-08, 0.0, -1.0, 9.943e-07, 0.0, -1.0, 1.077e-08, 0.0, -1.0, 2.055e-07, 0.0, -1.0, 9.943e-07, 0.0, -1.0, 0.0, 0.0, -1.0, 1.59e-07, 0.0, -1.0, 9.943e-07, 0.0, -1.0, 9.943e-07, 0.0, -1.0, 2.055e-07, 0.0, -1.0, -3.087e-06, 0.0, -1.0, 2.055e-07, 0.0, -1.0, -5.132e-08, 0.0, -1.0, 2.725e-07, 0.0, -1.0, -3.087e-06, 0.0, -1.0, 2.055e-07, 0.0, -1.0, 2.725e-07, 0.0, -1.0, 9.943e-07, 0.0, -1.0, -3.087e-06, 0.0, -1.0, 4.31e-07, 0.0, -1.0, 0.0, 0.0, -1.0, 0.0, 0.0, -1.0, 4.31e-07, 0.0, -1.0, 0.0, 0.0, -1.0, 9.943e-07, 0.0, -1.0, 4.31e-07, 0.0, -1.0, 4.31e-07, 0.0, -1.0, -3.087e-06, 0.0, -1.0, 0.0, 0.0, -1.0, 0.0, 0.0, -1.0, 0.0, 0.0, -1.0, 0.0, 0.0, -1.0, 0.0, 0.0, -1.0, 0.0, 0.0, -1.0, 0.0, 0.0, -1.0, 0.0, -1.0, 0.0, 0.0, -1.0, 0.0, 0.0, -1.0, 0.0, 0.0, -1.0, 6.156e-07, 0.0, -1.0, 0.0, 0.0, -1.0, 0.0, 0.0, -1.0, 1.822e-09, 0.0, -1.0, 0.0, 0.0, -1.0, 0.0, 0.0, -1.0, 1.822e-09, 0.0, -1.0, 5.503e-08, 0.0, -1.0, 6.156e-07, 0.0, -1.0, 1.822e-09, 0.0, -1.0, 6.156e-07, 0.0, -1.0, 0.0, 0.0, -1.0, 0.0, 0.0, -1.0, 5.503e-08, 0.0, -1.0, 1.822e-09, 0.0, -1.0, 0.0, 0.0, -1.0, 1.822e-09, 0.0, -1.0, 0.0, 0.0, -1.0, -1.667e-08, 0.0, -1.0, 0.0, 0.0, -1.0, 1.822e-09, 0.0, -1.0, -1.667e-08, 0.0, -1.0, 1.822e-09, 0.0, -1.0, 0.0, 0.0, -1.0, 2.566e-08, 0.0, -1.0, 0.0, 0.0, -1.0, 0.0, 0.0, -1.0, 2.566e-08, 0.0, -1.0, 0.0, 0.0, -1.0, -1.667e-08, 0.0, -1.0, 3.42e-08, 0.0, -1.0, 0.0, 0.0, -1.0, 2.566e-08, 0.0, -1.0, -1.372e-08, 0.0, -1.0, -1.667e-08, 0.0, -1.0, 0.0, 0.0, -1.0, -1.372e-08, 0.0, -1.0, 2.566e-08, 0.0, -1.0, -1.667e-08, 0.0, -1.0, -1.372e-08, 0.0, -1.0, 3.42e-08, 0.0, -1.0, 2.566e-08, 0.0, -1.0, 7.446e-09, 0.0, -1.0, 3.42e-08, 0.0, -1.0, -1.372e-08, 0.0, -1.0, 1.667e-08, 0.0, -1.0, 3.42e-08, 0.0, -1.0, 7.446e-09, 0.0, -1.0, 0.0, 0.0, -1.0, 3.42e-08, 0.0, -1.0, 1.667e-08, 0.0, -1.0, 0.0, 0.0, -1.0, 7.446e-09, 0.0, -1.0, -1.372e-08, 0.0, -1.0, -2.601e-07, 0.0, -1.0, 1.667e-08, 0.0, -1.0, 7.446e-09, 0.0, -1.0, -2.601e-07, 0.0, -1.0, 7.446e-09, 0.0, -1.0, 0.0, 0.0, -1.0, 4.551e-07, 0.0, -1.0, 0.0, 0.0, -1.0, 1.667e-08, 0.0, -1.0, 4.551e-07, 0.0, -1.0, 1.667e-08, 0.0, -1.0, -2.601e-07, 0.0, -1.0, 1.783e-07, 0.0, -1.0, 0.0, 0.0, -1.0, 4.551e-07, 0.0, -1.0, -3.062e-07, 0.0, -1.0, -2.601e-07, 0.0, -1.0, 0.0, 0.0, -1.0, -3.062e-07, 0.0, -1.0, 4.551e-07, 0.0, -1.0, -2.601e-07, 0.0, -1.0, -3.062e-07, 0.0, -1.0, 1.783e-07, 0.0, -1.0, 4.551e-07, 0.0, -1.0, 1.223e-08, 0.0, -1.0, 1.783e-07, 0.0, -1.0, -3.062e-07, 0.0, -1.0, 3.468e-07, 0.0, -1.0, 1.783e-07, 0.0, -1.0, 1.223e-08, 0.0, -1.0, 0.0, 0.0, -1.0, 1.783e-07, 0.0, -1.0, 3.468e-07, 0.0, -1.0, 0.0, 0.0, -1.0, 3.468e-07, 0.0, -1.0, 1.223e-08, 0.0, -1.0, 0.0, 0.0, -1.0, 3.468e-07, 0.0, -1.0, 0.0, 0.0, 1.0, 0.0, 0.0, 1.0, -2.506e-07, 0.0, 1.0, 0.0, 0.0, 1.0, 0.0, 0.0, 1.0, -2.506e-07, 0.0, 1.0, 0.0, 0.0, 1.0, 0.0, 0.0, 1.0, -2.506e-07, 0.0, 1.0, 0.0, 0.0, 1.0, 0.0, 0.0, 1.0, -2.506e-07, 0.0, 1.0, -2.005e-07, 0.0, 1.0, -2.005e-07, 0.0, 1.0, -2.506e-07, 0.0, 1.0, -3.575e-06, 0.0, 1.0, -3.575e-06, 0.0, 1.0, -2.506e-07, 0.0, 1.0, 0.0, 0.0, 1.0, 0.0, 0.0, 1.0, -2.506e-07, 0.0, 1.0, -1.953e-07, 0.0, 1.0, -1.953e-07, 0.0, 1.0, -2.506e-07, 0.0, 1.0, -1.626e-06, 0.0, 1.0, -1.626e-06, 0.0, 1.0, -2.506e-07, 0.0, 1.0, 0.0, 0.0, 1.0, 0.0, 0.0, 1.0, -2.506e-07, 0.0, 1.0, 0.0, 0.0, 1.0, 0.0, 0.0, 1.0, 0.0, 0.0, 1.0, 0.0, 0.0, 1.0, 0.0, 0.0, 1.0, 0.0, 0.0, 1.0, 0.0, 0.0, 1.0, 0.0, 0.0, 1.0, 0.0, 0.0, 1.0, 0.0, 0.0, 1.0, 0.0, 0.0, 1.0, 0.0, 0.0, 1.0, 0.0, 0.0, 1.0, 0.0, 0.0, 1.0, 0.0, 0.0, 1.0, 0.0, 0.0, 1.0, 0.0, 0.0, 1.0, 0.0, 0.0, 1.0, 0.0, 0.0, 1.0, 0.0, 0.0, 1.0, 0.0, 0.0, 1.0, 0.0, 0.0, 1.0, 0.0, 0.0, 1.0, 0.0, 0.0, 1.0, 0.0, 0.0, 1.0, 0.0, 0.0, 1.0, 0.0, 0.0, 1.0, 0.0, 0.0, 1.0, 0.0, 0.0, 1.0, 0.0, 0.0, 1.0, 0.0, 0.0, 1.0, 0.0, 0.0, 1.0, 0.0, 0.0, 1.0, 0.0, 0.0, 1.0, 0.0, 0.0, 1.0, 0.0, 0.0, 1.0, 0.0, 0.0, 1.0, 0.0, 0.0, 1.0, 0.0, 0.0, 1.0, 0.0, 0.0, 1.0, 0.0, 0.0, 1.0, 0.0, 0.0, 1.0, 0.0, 0.0, 1.0, 0.0, 0.0, 1.0, 0.0, 0.0, 1.0, 0.0, 0.0, 1.0, 0.0, 0.0, 1.0, 0.0, 0.0, 1.0, 0.0, 0.0, 1.0, 0.0, 0.0, 1.0, 0.0, 0.0, 1.0, 0.0, 0.0, 1.0, 0.0, 0.0, 1.0, 0.0, 0.0, 1.0, 0.0, 0.0, 1.0, 0.0, 0.0, 1.0, 0.0, 0.0, 1.0, 0.0, 0.0, 1.0, 0.0, 0.0, 1.0, 0.0, 0.0, 1.0, 0.0, 0.0, 1.0, 0.0, 0.0, 1.0, 0.0, 0.0, 1.0, 0.0, 0.0, 1.0, 0.0, 0.0, 1.0, 0.0, 0.0, 1.0, 0.0, 0.0, 1.0, 0.0, 0.0, 1.0, 0.0, 0.0, 1.0, 0.0, 0.0, 1.0, 0.0, 0.0, 1.0, 0.0, 0.0, 1.0, 0.0, 0.0, 1.0, 0.0, 0.0, 1.0, 0.0, 0.0, 1.0, 0.0, 0.0, 1.0, 0.0, 0.0, 1.0, 0.0, 0.0, 1.0, 0.0, 0.0, 1.0, 0.0, 0.0, 1.0, 0.0, 0.0, 1.0, 0.0, 0.0, 1.0, 0.0, 0.0, 1.0, 0.0, 0.0, 1.0, 0.0, 0.0, 1.0, 0.0, 0.0, 1.0, 0.0, 0.0, 1.0, 0.0, 0.0, 1.0, 0.0, 0.0, 1.0, 0.0, 0.0, 1.0, 0.0, 0.0, 1.0, 0.0, 0.0, 1.0, 0.0, 0.0, 1.0, 0.0, 0.0, 1.0, 0.0, 0.0, 1.0, 0.0, 0.0, 1.0, 0.0, 0.0, 1.0, 0.0, 0.0, 1.0, 1.078e-07, 0.0, 1.0, 0.0, 0.0, 1.0, 0.0, 0.0, 1.0, 1.078e-07, 0.0, 1.0, 3.994e-08, 0.0, 1.0, 3.994e-08, 0.0, 1.0, 1.078e-07, 0.0, 1.0, 3.613e-07, 0.0, 1.0, 0.0, 0.0, 1.0, 0.0, 0.0, 1.0, 0.0, 0.0, 1.0, 3.613e-07, 0.0, 1.0, 1.078e-07, 0.0, 1.0, -5.019e-08, 0.0, 1.0, 0.0, 0.0, 1.0, 0.0, 0.0, 1.0, 0.0, 0.0, 1.0, 0.0, 0.0, 1.0, -5.019e-08, 0.0, 1.0, 0.0, 0.0, 1.0, 0.0, 0.0, 1.0, 0.0, 0.0, 1.0, 0.0, 0.0, 1.0, 0.0, 0.0, 1.0, -5.019e-08, 0.0, 1.0, -4.193e-09, 0.0, 1.0, -5.019e-08, 0.0, 1.0, 1.078e-07, 0.0, 1.0, -2.649e-08, 0.0, 1.0, -4.193e-09, 0.0, 1.0, -5.019e-08, 0.0, 1.0, -2.649e-08, 0.0, 1.0, -2.649e-08, 0.0, 1.0, 1.078e-07, 0.0, 1.0, 0.0, 0.0, 1.0, 0.0, 0.0, 1.0, 0.0, 0.0, 1.0, 0.0, 0.0, 1.0, 0.0, 0.0, 1.0, 0.0, 0.0, 1.0, 0.0, 0.0, 1.0, 0.0, 0.0, 1.0, 0.0, 0.0, 1.0, 0.0, 0.0, 1.0, 0.0, 0.0, 1.0, 0.0, 0.0, 1.0, 0.0, 0.0, 1.0, 0.0, 0.0, 1.0, 0.0, 0.0, 1.0, -5.426e-09, 0.0, 1.0, -5.426e-09, 0.0, 1.0, 0.0, 0.0, 1.0, -7.553e-09, 0.0, 1.0, -5.426e-09, 0.0, 1.0, -7.553e-09, 0.0, 1.0, 3.524e-08, 0.0, 1.0, 3.524e-08, 0.0, 1.0, -7.553e-09, 0.0, 1.0, -4.065e-07, 0.0, 1.0, -5.426e-09, 0.0, 1.0, 3.524e-08, 0.0, 1.0, -6.197e-08, 0.0, 1.0, 3.524e-08, 0.0, 1.0, -4.065e-07, 0.0, 1.0, 3.576e-07, 0.0, 1.0, -6.197e-08, 0.0, 1.0, 3.524e-08, 0.0, 1.0, 3.576e-07, 0.0, 1.0, -4.065e-07, 0.0, 1.0, -7.553e-09, 0.0, 1.0, 7.037e-08, 0.0, 1.0, 3.576e-07, 0.0, 1.0, -4.065e-07, 0.0, 1.0, 7.037e-08, 0.0, 1.0, 7.037e-08, 0.0, 1.0, -7.553e-09, 0.0, 1.0, -2.153e-08, 0.0, 1.0, -6.197e-08, 0.0, 1.0, 3.576e-07, 0.0, 1.0, 4.523e-15, 0.0, 1.0, -5.426e-09, 0.0, 1.0, -6.197e-08, 0.0, 1.0, 4.523e-15, 0.0, 1.0, 7.037e-08, 0.0, 1.0, -2.153e-08, 0.0, 1.0, 4.523e-15, 0.0, 1.0, 3.576e-07, 0.0, 1.0, 7.037e-08, 0.0, 1.0, 4.523e-15, 0.0, 1.0, 4.523e-15, 0.0, 1.0, -2.153e-08, 0.0, 1.0, -4.065e-07, 0.0, 1.0, -4.065e-07, 0.0, 1.0, -2.153e-08, 0.0, 1.0, 0.0, 0.0, 1.0, -2.153e-08, 0.0, 1.0, -7.553e-09, 0.0, 1.0, 0.0, 0.0, 1.0, 0.0, 0.0, 1.0, -2.153e-08, 0.0, 1.0, 0.0, 0.0, 1.0, -4.065e-07, 0.0, 1.0, 0.0, 0.0, 1.0, 0.0, 0.0, 1.0, 4.523e-15, 0.0, 1.0, -4.065e-07, 0.0, 1.0, 0.0, 0.0, 1.0, 0.0, 0.0, 1.0, 0.0, 0.0, 1.0, -6.622e-08, 0.0, 1.0, 0.0, 0.0, 1.0, 0.0, 0.0, 1.0, -6.622e-08, 0.0, 1.0, -5.426e-09, 0.0, 1.0, 4.523e-15, 0.0, 1.0, -1.536e-08, 0.0, 1.0, 4.523e-15, 0.0, 1.0, 0.0, 0.0, 1.0, -1.536e-08, 0.0, 1.0, 0.0, 0.0, 1.0, -6.622e-08, 0.0, 1.0, -1.536e-08, 0.0, 1.0, 0.0, 0.0, 1.0, -7.553e-09, 0.0, 1.0, -2.559e-08, 0.0, 1.0, -1.536e-08, 0.0, 1.0, -6.622e-08, 0.0, 1.0, -2.559e-08, 0.0, 1.0, -6.622e-08, 0.0, 1.0, 0.0, 0.0, 1.0, -2.559e-08, 0.0, 1.0, -1.536e-08, 0.0, 1.0, -2.559e-08, 0.0, 1.0, 0.0, 0.0, 1.0, 0.0, 0.0, 1.0, -2.559e-08, 0.0, 1.0, 0.0])] * 3)])

# ---- objects
ob_medic = bpy.data.objects.new('Medic', me_medic)

# ---- transforms, parenting, visibility, modifiers, constraints
ob_medic.location = (0.0, 0.0, 0.0)
ob_medic.rotation_euler = (1.571, -0.0, 0.0)
ob_medic.lineart.crease_threshold = 0.0

# ---- collection membership
col_collection_1.objects.link(ob_medic)

# ---- scene / render settings (as saved in the file)
scene.frame_start = 1; scene.frame_end = 250; scene.frame_set(1)
scene.render.engine = 'BLENDER_EEVEE_NEXT'
scene.render.resolution_percentage = 50
scene.render.dither_intensity = 0.0
scene.cycles.use_denoising = False
scene.cycles.samples = 128
scene.cycles.sampling_pattern = 'TABULATED_SOBOL'
scene.cycles.use_adaptive_sampling = False
scene.cycles.use_light_tree = False
scene.cycles.blur_glossy = 0.0
scene.cycles.sample_clamp_indirect = 0.0
scene.view_settings.view_transform = 'Standard'
bpy.context.view_layer.update()

# ---- added for rendering (the .blend has no active camera and no usable light): camera, sun + grey world if the file has none
cam_auto = bpy.data.cameras.new('AutoCamera')
cam_auto.lens = 50.0
cam_auto.sensor_width = 36.0
cam_auto.clip_end = 1000.0
ob_auto_camera = bpy.data.objects.new('AutoCamera', cam_auto)
scene.collection.objects.link(ob_auto_camera)
ob_auto_camera.location = (26.8045, -31.5301, 22.8366)
ob_auto_camera.rotation_euler = (1.09748, -7.21219e-08, 0.694738)
scene.camera = ob_auto_camera
light_auto_sun = bpy.data.lights.new('AutoSun', 'SUN')
light_auto_sun.energy = 3.0
light_auto_sun.angle = 0.0523599
ob_auto_sun = bpy.data.objects.new('AutoSun', light_auto_sun)
scene.collection.objects.link(ob_auto_sun)
ob_auto_sun.rotation_euler = (0.872665, 0.174533, 0.523599)
if scene.world is None:
    world_auto = bpy.data.worlds.new('AutoWorld')
    world_auto.color = (0.3, 0.3, 0.3)
    scene.world = world_auto
bpy.context.view_layer.update()
